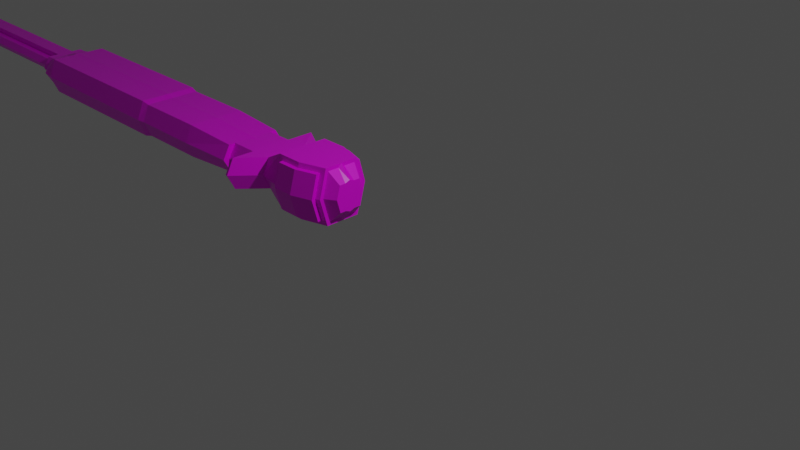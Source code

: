 # Source: BattleAxe.blend  (saved by Blender 2.92.15; exported with 4.5.12 LTS)
import bpy
from mathutils import Matrix  # noqa: F401  (used for matrix-valued properties, if any)

bpy.ops.wm.read_factory_settings(use_empty=True)
scene = bpy.context.scene
scene.name = 'Scene'

# ---- collections
col_collection = bpy.data.collections.new('Collection'); scene.collection.children.link(col_collection)

# ---- images (referenced by path relative to the original .blend; pixels are not part of the script)
import os
ASSET_DIR = os.environ.get("B2B_ASSET_DIR", "")  # directory of the original .blend (textures are referenced by path, not embedded)
HERE = os.path.dirname(os.path.abspath(__file__))  # packed textures are extracted next to this script under _unpacked/

def load_image(name, relpath, width, height, colorspace="sRGB"):
    """Load a texture the original file referenced (path relative to the .blend, or extracted next to this script)."""
    p = next((c for c in (os.path.join(HERE, relpath), os.path.join(ASSET_DIR, relpath)) if relpath and os.path.exists(c)), "")
    if p:
        img = bpy.data.images.load(p, check_existing=True)
        img.name = name
    else:  # same state as the original file: an image datablock whose file is absent (Cycles renders it pink)
        img = bpy.data.images.new(name, width, height)
        img.source = "FILE"
        img.filepath = "//" + (relpath or name)
    img.colorspace_settings.name = colorspace
    return img
img_axelon_png = load_image('Axelon.png', 'Axelon.png', 1024, 1024, 'sRGB')

# ---- materials (node trees are filled in below, after node groups)
mat_material = bpy.data.materials.new('Material')
mat_material.alpha_threshold = 0.0
mat_material.use_transparent_shadow = False
mat_material.line_color = (0.0, 0.0, 0.0, 1.0)

# ---- material node trees
mat_material.use_nodes = True; mat_material.node_tree.nodes.clear()
_N = mat_material.node_tree.nodes; _L = mat_material.node_tree.links
n0 = _N.new('ShaderNodeOutputMaterial'); n0.name = 'Material Output'; n0.location = (300, 300)
n1 = _N.new('ShaderNodeBsdfPrincipled'); n1.name = 'Principled BSDF'; n1.location = (10, 300)
n1.distribution = 'GGX'
n1.subsurface_method = 'BURLEY'
n1.inputs[2].default_value = 0.4
n1.inputs[3].default_value = 1.45
n1.inputs[27].default_value = (0.0, 0.0, 0.0, 1.0)
n1.inputs[28].default_value = 1.0
n2 = _N.new('ShaderNodeTexImage'); n2.name = 'Image Texture'; n2.location = (-271, 229)
n2.image = img_axelon_png
n2.interpolation = 'Closest'
_L.new(n1.outputs[0], n0.inputs[0])
_L.new(n2.outputs[0], n1.inputs[0])
n0.is_active_output = True

# ---- world
world_world = bpy.data.worlds.new('World'); scene.world = world_world
world_world.use_nodes = True; world_world.node_tree.nodes.clear()
_N = world_world.node_tree.nodes; _L = world_world.node_tree.links
n0 = _N.new('ShaderNodeOutputWorld'); n0.name = 'World Output'; n0.location = (300, 300)
n1 = _N.new('ShaderNodeBackground'); n1.name = 'Background'; n1.location = (10, 300)
n1.inputs[0].default_value = (0.05088, 0.05088, 0.05088, 1.0)
_L.new(n1.outputs[0], n0.inputs[0])
n0.is_active_output = True
world_world.color = (0.05088, 0.05088, 0.05088)
world_world.use_sun_shadow = False
world_world.sun_shadow_jitter_overblur = 0.0

# ---- cameras
cam_camera = bpy.data.cameras.new('Camera')
cam_camera.clip_end = 100.0
cam_camera.ortho_scale = 7.314

# ---- lights
light_light = bpy.data.lights.new('Light', 'POINT')
light_light.transmission_factor = 0.0
light_light.energy = 1000.0
light_light.shadow_soft_size = 0.1
light_light.shadow_maximum_resolution = 0.006
light_light.use_absolute_resolution = True

# ---- meshes
me_cube = bpy.data.meshes.new('Cube')
me_cube.from_pydata([(-0.9473, 0.2463, 0.2758), (-0.9608, 0.1585, -0.3351), (-1.211, 0.3259, 0.2758), (-1.224, 0.238, -0.3351), (-1.213, 0.0, -0.3351), (-0.8884, 0.0, 0.3351), (-1.213, 0.0, 0.3351), (-0.8884, 0.0, -0.3351), (-0.9476, 0.3203, -9.385e-05), (-1.819, 0.2564, 0.1875), (-1.858, 0.249, 0.1674), (-1.474, 0.3266, 0.2759), (-1.463, 0.238, -0.3351), (-1.536, 0.0, -0.3351), (-1.536, 0.0, 0.3351), (-1.536, 0.4018, -9.276e-05), (-2.457, 0.249, 0.1657), (-1.858, 0.249, -0.1674), (-1.858, 0.0, -0.1674), (-1.858, 0.0, 0.1674), (-1.858, 0.3404, -6.181e-05), (-2.457, 0.249, -0.1657), (-2.347, 0.0, -0.1674), (-2.347, 0.0, 0.1674), (-2.457, 0.3393, -6.122e-05), (-3.155, 0.0, -0.2094), (-3.155, 0.0, 0.2094), (-4.107, 0.0, -0.2094), (-4.107, 0.0, 0.2094), (-4.214, 0.0, -0.2351), (-4.214, 0.0, 0.2351), (-4.43, 0.0, -0.2351), (-4.43, 0.0, 0.2351), (-5.363, 0.0, -0.2351), (-5.363, 0.0, 0.2351), (-6.675, 0.249, 0.1582), (-6.512, 0.0, -0.2351), (-6.512, 0.0, 0.2351), (-6.675, 0.249, -0.1583), (-6.781, 0.0, -0.1495), (-6.781, 0.0, 0.1494), (-6.674, 0.3434, -5.939e-05), (-8.37, 0.0, -0.1495), (-8.37, 0.0, 0.1494), (-9.375, 0.0, -0.1495), (-9.375, 0.0, 0.1494), (-11.37, 0.2465, 0.1532), (-10.17, 0.0, -0.1495), (-10.17, 0.0, 0.1494), (-11.18, 0.2448, -0.1495), (-11.28, 0.0, -0.1495), (-11.28, 0.0, 0.1494), (-11.18, 0.3362, -5.849e-05), (-12.7, 0.0, -0.2296), (-12.7, 0.0, 0.2296), (-13.77, 0.0, -0.2296), (-13.77, 0.0, 0.2296), (-16.02, 0.2916, 0.1522), (-15.29, 0.0, -0.2296), (-15.29, 0.0, 0.2296), (-15.83, 0.2898, -0.1582), (-15.93, 0.0, -0.1523), (-15.93, 0.0, 0.1522), (-15.83, 0.2946, -5.901e-05), (-17.3, 0.0, -0.1523), (-17.3, 0.0, 0.1522), (-17.57, 0.6965, -3.672e-05), (-20.75, 0.0, -0.1523), (-20.75, 0.0, 0.1522), (-20.75, 0.0, -5.901e-05), (-17.22, 0.4677, -4.011e-05), (-17.32, 0.4808, -0.04984), (-17.23, 0.395, 0.08858), (-18.89, 0.4808, -4.011e-05), (-18.98, 0.3956, -0.08972), (-17.57, 0.8703, -3.672e-05), (-17.76, 0.4808, -0.04984), (-17.76, 0.3975, 0.09338), (-18.89, 0.4808, 0.04978), (-17.57, 0.6965, -0.03147), (-17.57, 0.6965, 0.03141), (-18.56, 0.6965, -3.672e-05), (-18.56, 0.6965, -0.03147), (-17.25, 1.053, -4.104e-05), (-17.85, 0.6965, -0.03147), (-17.85, 0.6965, 0.03141), (-18.56, 0.6965, 0.03141), (-17.57, 0.8703, -0.03147), (-17.57, 0.8703, 0.03141), (-18.56, 0.8703, -3.672e-05), (-18.56, 0.8703, -0.03147), (-16.75, 1.267, -4.781e-05), (-17.85, 0.8703, -0.03147), (-17.85, 0.8703, 0.03141), (-18.56, 0.8703, 0.03141), (-17.25, 1.053, -0.05488), (-17.25, 1.053, 0.05483), (-18.99, 1.053, -4.104e-05), (-18.99, 1.053, -0.05488), (-15.53, 1.813, -6.45e-05), (-17.74, 1.053, -0.05488), (-17.74, 1.053, 0.05483), (-18.99, 1.053, 0.05483), (-16.75, 1.267, -0.09156), (-16.75, 1.267, 0.09152), (-19.65, 1.267, -4.781e-05), (-19.65, 1.267, -0.09156), (-14.48, 3.445, -8.288e-05), (-17.57, 1.267, -0.09156), (-17.9, 1.311, 0.2344), (-19.65, 1.267, 0.09152), (-15.53, 1.813, -0.182), (-15.53, 1.813, 0.1819), (-21.29, 1.813, -6.45e-05), (-21.29, 1.813, -0.182), (-12.73, 4.437, -0.0001026), (-17.16, 1.813, -0.182), (-17.16, 2.141, 0.2157), (-21.29, 1.813, 0.1819), (-14.48, 3.445, -0.2815), (-14.48, 3.445, 0.2815), (-22.91, 3.717, -8.288e-05), (-22.91, 3.717, -0.2815), (-10.4, 4.825, -0.0001208), (-16.71, 3.095, -0.3019), (-22.91, 3.717, 0.2815), (-12.73, 4.437, -0.3883), (-12.76, 4.84, 0.4069), (-24.7, 4.256, -0.0001026), (-24.7, 4.256, -0.3883), (-11.83, 6.131, -0.0001208), (-16.22, 4.122, -0.368), (-16.22, 4.839, 0.4173), (-24.66, 4.663, 0.4146), (-11.42, 5.33, -0.1767), (-11.21, 5.088, 0.3897), (-26.81, 4.886, -0.0001208), (-26.11, 5.267, -0.1773), (-19.02, 0.0, 0.1522), (-15.77, 5.964, -0.4867), (-26.16, 5.105, 0.2864), (-12.02, 5.888, -0.2068), (-12.08, 5.82, 0.2119), (-25.86, 6.101, -0.0001208), (-25.64, 5.875, -0.195), (-17.91, 9.099, -0.0001208), (-17.99, 8.703, 0.1796), (-25.58, 5.813, 0.2008), (-19.02, 0.0, -0.1523), (-18.33, 0.3975, 0.09338), (-18.33, 0.3975, -0.09343), (-18.21, 0.6965, 0.03141), (-18.21, 0.6965, -0.03147), (-18.21, 0.8703, 0.03141), (-18.21, 0.8703, -0.03147), (-18.36, 1.053, 0.05483), (-18.36, 1.053, -0.05488), (-18.94, 1.311, 0.2344), (-18.61, 1.267, -0.09156), (-19.23, 2.141, 0.2157), (-19.23, 1.813, -0.182), (-19.9, 3.095, -0.3019), (-20.62, 4.838, 0.4274), (-20.62, 4.122, -0.368), (-21.32, 5.737, -0.4498), (-22.93, 8.114, -0.0001208), (-22.72, 7.769, 0.1749), (-22.77, 7.843, -0.1753), (-18.16, 0.0, 0.1522), (-18.05, 0.3975, 0.09338), (-18.05, 0.3975, -0.09343), (-18.03, 0.6965, 0.03141), (-18.03, 0.6965, -0.03147), (-18.03, 0.8703, 0.03141), (-18.03, 0.8703, -0.03147), (-18.05, 1.053, 0.05483), (-18.05, 1.053, -0.05488), (-18.42, 1.311, 0.2344), (-18.09, 1.267, -0.09156), (-18.19, 2.141, 0.2157), (-18.19, 1.813, -0.182), (-18.3, 3.095, -0.3019), (-18.42, 4.839, 0.4199), (-18.42, 4.122, -0.368), (-18.56, 6.007, -0.4553), (-20.7, 8.808, 0.1709), (-20.72, 8.894, -0.1722), (-18.16, 0.0, -0.1523), (-20.79, 9.212, -0.0001208), (-19.89, 0.0, -0.1523), (-24.73, 6.926, -0.0001208), (-19.89, 0.0, 0.1522), (-18.61, 0.3975, 0.09338), (-18.61, 0.3975, -0.09343), (-18.38, 0.6965, 0.03141), (-18.38, 0.6965, -0.03147), (-18.38, 0.8703, 0.03141), (-18.38, 0.8703, -0.03147), (-18.67, 1.053, 0.05483), (-18.67, 1.053, -0.05488), (-19.46, 1.311, 0.2344), (-19.13, 1.267, -0.09156), (-20.14, 2.141, 0.2157), (-20.26, 1.813, -0.182), (-21.5, 2.779, 0.2815), (-21.34, 3.095, -0.3019), (-22.85, 4.839, 0.4204), (-22.17, 4.122, -0.368), (-24.08, 5.467, -0.4436), (-24.5, 6.599, 0.191), (-24.55, 6.669, -0.1876), (-16.61, 0.0, 0.1522), (-16.61, 0.0, -0.1523), (-17.54, 0.3975, 0.09338), (-17.54, 0.3975, -0.09343), (-17.71, 0.6965, 0.03141), (-17.71, 0.6965, -0.03147), (-17.71, 0.8703, 0.03141), (-17.71, 0.8703, -0.03147), (-17.5, 1.053, 0.05483), (-17.5, 1.053, -0.05488), (-17.49, 1.311, 0.2344), (-17.16, 1.267, -0.09156), (-16.49, 2.141, 0.2157), (-16.34, 1.813, -0.182), (-15.71, 2.976, 0.2986), (-15.62, 3.095, -0.3019), (-14.47, 4.839, 0.4112), (-15.02, 4.122, -0.368), (-13.52, 5.729, -0.4276), (-14.03, 7.613, 0.04519), (-14.22, 7.26, 0.2455), (-14.18, 7.337, -0.1566), (-0.9473, 0.2463, -0.2758), (-1.211, 0.3259, -0.2758), (-1.213, 0.07238, -0.3351), (-0.9608, 0.07238, -0.3351), (-1.463, 0.07238, -0.3351), (-1.474, 0.3266, -0.2759), (-1.224, 0.238, -0.2592), (-1.213, 0.07238, -0.2592), (-0.9608, 0.07238, -0.2592), (-1.463, 0.07238, -0.2592), (-0.9608, 0.1585, -0.2592), (-1.463, 0.238, -0.2592), (-0.8884, 0.1808, -0.2939), (-1.213, 0.3104, -0.3351), (-0.8884, 0.2609, -8.976e-05), (-1.213, 0.3104, 0.3351), (-0.8884, 0.1808, 0.2939), (-1.536, 0.3104, 0.3351), (-1.474, 0.4018, -9.276e-05), (-1.536, 0.3104, -0.3351), (-1.206, 0.4545, -9.649e-05), (-1.203, 0.3786, -0.2758), (-1.203, 0.3786, 0.2758), (-1.466, 0.4545, -9.649e-05), (-0.9398, 0.373, -9.758e-05), (-0.9394, 0.299, -0.2758), (-0.9394, 0.299, 0.2758), (-1.466, 0.3792, 0.2759), (-1.466, 0.3793, -0.2759), (-0.8884, 0.3037, -9.276e-05), (-0.8884, 0.2123, -0.3351), (-0.8884, 0.2123, 0.3351), (-0.8884, 0.04128, -0.2939), (-1.819, 0.0, 0.1875), (-0.8884, 0.04128, 0.2939), (-0.7583, 0.06019, -6.453e-05), (-0.7583, 0.06019, -0.1604), (-0.7583, 0.06019, 0.1604), (-0.7583, 0.1801, -6.289e-05), (-0.7583, 0.1363, -0.1604), (-0.7583, 0.1363, 0.1604), (-0.7583, 0.0, -6.453e-05), (-0.7583, 0.0, -0.183), (-0.7583, 0.0, 0.183), (-1.819, 0.3478, -6.552e-05), (-1.819, 0.0, -0.1875), (-1.819, 0.2564, -0.1875), (-2.075, 0.5525, 0.1874), (-2.114, 0.5451, 0.1673), (-2.114, 0.6365, -0.0001001), (-2.114, 0.5451, -0.1674), (-2.114, 0.0, 0.1673), (-2.114, 0.0, -0.1674), (-2.075, 0.6438, -0.0001038), (-2.075, 0.0, -0.1875), (-2.075, 0.0, 0.1874), (-2.075, 0.5525, -0.1875), (-2.347, 0.3404, -6.181e-05), (-2.347, 0.249, -0.1674), (-2.347, 0.249, 0.1674), (-2.457, 0.06349, 0.1667), (-3.188, 0.06349, 0.2047), (-2.457, 0.06349, -0.1667), (-4.118, 0.06349, 0.2047), (-3.188, 0.06349, -0.2047), (-4.223, 0.06349, 0.2298), (-4.118, 0.06349, -0.2047), (-4.434, 0.06349, 0.2298), (-4.223, 0.06349, -0.2298), (-4.434, 0.06349, -0.2298), (-5.346, 0.06349, 0.2298), (-6.469, 0.06349, 0.2298), (-6.882, 0.3362, -5.849e-05), (-6.882, 0.2448, -0.1495), (-5.346, 0.06349, -0.2298), (-6.676, 0.06349, 0.1639), (-6.469, 0.06349, -0.2298), (-6.882, 0.2448, 0.1494), (-2.458, 0.3293, 0.1656), (-6.676, 0.06349, -0.1639), (-3.189, 0.3509, 0.2047), (-3.189, 0.1437, 0.2047), (-2.458, 0.1437, 0.1667), (-2.458, 0.4195, -6.93e-05), (-3.189, 0.4402, -7.659e-05), (-3.189, 0.3509, -0.2047), (-3.189, 0.1437, -0.2047), (-4.119, 0.3509, 0.2047), (-4.119, 0.1437, 0.2047), (-4.119, 0.4402, -7.659e-05), (-2.458, 0.1437, -0.1667), (-2.458, 0.3293, -0.1657), (-4.119, 0.3509, -0.2047), (-4.119, 0.1437, -0.2047), (-4.224, 0.3633, 0.2298), (-4.224, 0.1437, 0.2298), (-4.224, 0.3633, -0.2298), (-4.224, 0.4526, -8.123e-05), (-4.224, 0.1437, -0.2298), (-4.434, 0.3633, 0.2298), (-4.434, 0.1437, 0.2298), (-4.434, 0.1437, -0.2298), (-4.434, 0.4526, -8.123e-05), (-4.434, 0.3633, -0.2298), (-5.347, 0.1437, 0.2298), (-6.47, 0.4526, -8.123e-05), (-6.47, 0.3633, -0.2298), (-5.347, 0.4526, -8.123e-05), (-5.347, 0.3633, -0.2298), (-5.347, 0.3633, 0.2298), (-5.347, 0.1437, -0.2298), (-6.47, 0.1437, 0.2298), (-6.47, 0.3633, 0.2298), (-6.47, 0.1437, -0.2298), (-6.677, 0.1437, 0.1639), (-6.675, 0.4236, -6.747e-05), (-6.675, 0.3292, 0.1582), (-6.677, 0.1437, -0.1639), (-6.675, 0.3292, -0.1583), (-6.781, 0.3362, -5.849e-05), (-6.781, 0.2448, -0.1495), (-6.781, 0.2448, 0.1494), (-6.882, 0.1005, 0.1494), (-8.37, 0.1005, 0.1494), (-6.882, 0.1005, -0.1495), (-8.37, 0.1005, -0.1495), (-11.37, 0.3397, -5.905e-05), (-11.37, 0.2465, -0.1533), (-10.17, 0.1005, 0.1494), (-9.375, 0.1005, 0.1494), (-9.375, 0.1005, -0.1495), (-10.17, 0.1005, -0.1495), (-11.18, 0.1005, -0.1495), (-11.18, 0.2448, 0.1494), (-11.18, 0.1005, 0.1494), (-8.37, 0.261, -4.923e-05), (-8.37, 0.208, -0.08387), (-8.37, 0.1005, 0.07424), (-6.882, 0.1005, 0.07424), (-9.375, 0.261, -4.923e-05), (-9.375, 0.208, -0.08387), (-6.882, 0.261, -4.923e-05), (-8.37, 0.208, 0.08384), (-8.37, 0.1005, -0.07427), (-10.17, 0.261, -4.923e-05), (-10.17, 0.208, -0.08387), (-10.17, 0.1005, 0.07424), (-10.17, 0.208, 0.08384), (-9.375, 0.208, 0.08384), (-6.882, 0.208, 0.08384), (-6.882, 0.1005, -0.07427), (-6.882, 0.208, -0.08387), (-9.375, 0.1005, 0.07424), (-9.375, 0.1005, -0.07427), (-10.17, 0.1005, -0.07427), (-11.18, 0.261, -4.923e-05), (-11.18, 0.208, 0.08384), (-11.18, 0.1005, -0.07427), (-11.18, 0.208, -0.08387), (-11.18, 0.1005, 0.07424), (-11.28, 0.3362, -5.849e-05), (-11.28, 0.2448, -0.1495), (-11.28, 0.2448, 0.1494), (-11.37, 0.09695, 0.1549), (-12.7, 0.09695, 0.2296), (-11.37, 0.09695, -0.1549), (-13.77, 0.09695, 0.2296), (-12.7, 0.09695, -0.2296), (-15.29, 0.09695, 0.2296), (-13.77, 0.09695, -0.2296), (-15.83, 0.09695, 0.1639), (-15.29, 0.09695, -0.2296), (-15.83, 0.09695, -0.164), (-16.02, 0.2982, -5.901e-05), (-16.02, 0.2916, -0.1523), (-15.83, 0.2898, 0.1581), (-11.37, 0.3077, 0.2502), (-12.7, 0.3558, 0.3257), (-12.7, 0.09722, 0.3444), (-11.37, 0.0975, 0.2696), (-11.37, 0.4545, -7.122e-05), (-12.7, 0.4992, -8.504e-05), (-12.7, 0.3558, -0.3257), (-12.7, 0.09722, -0.3445), (-13.77, 0.3575, 0.3247), (-13.77, 0.09695, 0.3445), (-13.77, 0.4992, -8.421e-05), (-11.37, 0.09749, -0.2696), (-11.37, 0.3077, -0.2503), (-13.77, 0.3575, -0.3247), (-13.77, 0.09695, -0.3445), (-15.3, 0.3594, 0.323), (-15.3, 0.09782, 0.3443), (-15.3, 0.3594, -0.323), (-15.3, 0.4991, -8.247e-05), (-15.3, 0.09782, -0.3443), (-15.85, 0.3634, 0.2449), (-15.85, 0.09868, 0.2779), (-15.85, 0.09868, -0.2779), (-15.85, 0.3634, -0.2449), (-15.84, 0.4089, -6.578e-05), (-15.93, 0.285, -5.901e-05), (-15.93, 0.285, -0.1523), (-15.93, 0.285, 0.1522), (-16.02, 0.09403, 0.1522), (-16.61, 0.09403, 0.1522), (-16.02, 0.09403, -0.1523), (-18.16, 0.09403, 0.1522), (-17.3, 0.09403, 0.1522), (-16.61, 0.09403, -0.1523), (-17.3, 0.09403, -0.1523), (-20.75, 0.09403, -5.901e-05), (-20.75, 0.09403, -0.1523), (-20.75, 0.09403, 0.1522), (-19.89, 0.09403, -0.1523), (-17.32, 0.4808, -4.011e-05), (-17.23, 0.395, -0.08863), (-17.32, 0.4808, 0.04978), (-18.99, 0.471, -4.011e-05), (-18.89, 0.4808, -0.04984), (-17.54, 0.4808, 0.04978), (-17.54, 0.4808, -0.04984), (-18.98, 0.3956, 0.08967), (-18.05, 0.4808, 0.04978), (-17.76, 0.4808, 0.04978), (-18.05, 0.4808, -0.04984), (-17.76, 0.3975, -0.09343), (-19.89, 0.09403, 0.1522), (-19.02, 0.09403, 0.1522), (-18.16, 0.09403, -0.1523), (-19.02, 0.09403, -0.1523), (-18.61, 0.4808, 0.04978), (-18.33, 0.4808, 0.04978), (-18.61, 0.4808, -0.04984), (-18.33, 0.4808, -0.04984), (-16.61, 0.09403, 0.1129), (-16.02, 0.09403, 0.1129), (-20.72, 0.259, -5.701e-05), (-20.73, 0.2659, -0.1256), (-17.24, 0.3676, -0.06055), (-16.02, 0.2692, -0.1201), (-17.3, 0.2757, -0.1141), (-17.76, 0.3793, -0.05862), (-17.3, 0.09403, 0.1129), (-17.3, 0.2757, 0.1141), (-17.3, 0.09403, -0.113), (-18.16, 0.09403, 0.1129), (-18.98, 0.4318, -3.725e-05), (-20.73, 0.2659, 0.1255), (-18.98, 0.368, 0.06176), (-16.61, 0.2747, 0.1143), (-16.02, 0.2692, 0.1201), (-16.61, 0.09403, -0.113), (-16.61, 0.2747, -0.1144), (-20.72, 0.09403, 0.1245), (-20.72, 0.09403, -0.1245), (-20.71, 0.09403, -5.901e-05), (-18.16, 0.2757, 0.1141), (-19.89, 0.09403, -0.113), (-18.16, 0.2757, -0.1141), (-18.98, 0.368, -0.06181), (-16.03, 0.2591, -5.583e-05), (-17.23, 0.4286, -3.717e-05), (-17.24, 0.3676, 0.06051), (-17.76, 0.3793, 0.05858), (-19.89, 0.09403, 0.1129), (-19.02, 0.09403, 0.1129), (-19.89, 0.2746, 0.1144), (-19.02, 0.2757, 0.1141), (-18.16, 0.09403, -0.113), (-19.02, 0.09403, -0.113), (-19.89, 0.2746, -0.1144), (-19.02, 0.2757, -0.1141), (-18.33, 0.3793, 0.05858), (-18.33, 0.3793, -0.05862), (-18.05, 0.3793, -0.05862), (-18.05, 0.3793, 0.05858), (-18.61, 0.3792, 0.05861), (-18.61, 0.3792, -0.05865), (-16.02, 0.09403, -0.113), (-17.54, 0.3792, 0.05862), (-17.54, 0.3792, -0.05866), (-24.7, 4.256, 0.3883), (-12.73, 4.437, 0.3883), (-15.05, 4.108, 0.3672), (-18.42, 3.935, 0.404), (-16.22, 4.437, 0.3883), (-22.14, 4.108, 0.3672), (-20.62, 4.108, 0.3672), (-15.77, 5.959, 0.3673), (-16.22, 4.848, 0.298), (-13.59, 5.42, 0.3675), (-11.22, 5.075, 0.2713), (-18.53, 5.693, 0.3672), (-17.99, 8.69, 0.06079), (-24.04, 5.152, 0.3674), (-21.29, 5.425, 0.3672), (-22.72, 7.754, 0.05622), (-20.62, 4.849, 0.3084), (-20.7, 8.796, 0.05192), (-18.42, 4.848, 0.3007), (-26.15, 5.091, 0.168), (-22.85, 4.854, 0.3017), (-24.49, 6.581, 0.07319), (-14.22, 7.24, 0.1276), (-14.47, 4.849, 0.2921), (-24.65, 4.674, 0.2956), (-12.76, 4.853, 0.2882), (-12.09, 5.793, 0.09627), (-25.57, 5.792, 0.08391), (-18.52, 1.858, 0.3249), (-17.49, 1.858, 0.3249), (-18.42, 4.437, 0.3883), (-16.22, 3.935, 0.404), (-20.59, 1.858, 0.3249), (-19.55, 1.858, 0.3249), (-22.83, 4.437, 0.3883), (-20.62, 4.437, 0.3883), (-21.26, 3.014, 0.3017), (-16.67, 1.858, 0.3249), (-14.47, 4.437, 0.3883), (-15.44, 2.779, 0.2815), (-17.81, 2.935, 0.4928), (-17.65, 3.555, 0.4847), (-18.35, 2.935, 0.4928), (-17.97, 2.72, 0.4706), (-19.34, 3.015, 0.4996), (-18.88, 2.935, 0.4928), (-18.66, 2.72, 0.4706), (-19.13, 3.382, 0.5216), (-18.31, 2.72, 0.4706), (-18.39, 3.555, 0.4847), (-17.48, 3.002, 0.4986), (-18.96, 2.72, 0.4706), (-19.63, 3.382, 0.5216), (-17.74, 2.72, 0.4706), (-17.26, 3.382, 0.5216), (-18.3, 2.779, -0.2815), (-16.71, 2.779, -0.2815), (-18.42, 4.437, -0.3883), (-16.22, 4.437, -0.3883), (-13.58, 5.425, -0.4867), (-18.53, 5.694, -0.4867), (-15.75, 6.281, -0.4411), (-17.97, 8.788, -0.1844), (-21.5, 2.779, -0.2815), (-19.9, 2.779, -0.2815), (-22.83, 4.437, -0.3883), (-20.62, 4.437, -0.3883), (-24.05, 5.155, -0.4867), (-21.29, 5.425, -0.4867), (-15.44, 2.779, -0.2815), (-14.47, 4.437, -0.3883), (-16.71, 3.106, -0.1223), (-16.22, 4.133, -0.1884), (-17.97, 8.768, -0.005559), (-15.76, 6.254, -0.2634), (-21.32, 5.718, -0.271), (-22.76, 7.822, 0.003391), (-19.9, 3.106, -0.1223), (-20.62, 4.133, -0.1884), (-18.3, 3.106, -0.1223), (-18.42, 4.133, -0.1884), (-18.56, 5.99, -0.2761), (-20.72, 8.877, 0.006897), (-24.07, 5.443, -0.2658), (-24.53, 6.645, -0.009723), (-13.54, 5.697, -0.2516), (-14.19, 7.306, 0.02015), (-11.44, 5.297, -0.001143), (-12.05, 5.855, -0.03122), (-25.62, 5.851, -0.01797), (-26.09, 5.244, -0.000267), (-21.34, 3.106, -0.1223), (-22.17, 4.133, -0.1884), (-15.62, 3.106, -0.1223), (-15.02, 4.133, -0.1884), (-16.71, 2.748, -0.5824), (-17.16, 1.782, -0.4829), (-18.19, 1.782, -0.4829), (-18.3, 2.748, -0.5824), (-20.26, 1.782, -0.4829), (-19.23, 1.782, -0.4829), (-21.5, 2.748, -0.5824), (-19.9, 2.748, -0.5824), (-16.34, 1.782, -0.4829), (-15.44, 2.748, -0.5824), (-18.19, 2.304, 0.2873), (-17.16, 2.304, 0.2873), (-18.42, 4.108, 0.3672), (-16.22, 4.108, 0.3672), (-20.08, 2.307, 0.2792), (-19.23, 2.304, 0.2873), (-21.83, 3.959, 0.5189), (-20.62, 3.935, 0.404), (-21.14, 3.137, 0.338), (-16.56, 2.307, 0.2805), (-15.32, 3.952, 0.4841), (-15.85, 3.079, 0.3317), (-18.31, 2.557, 0.3991), (-17.97, 2.557, 0.3991), (-18.39, 3.382, 0.5216), (-17.65, 3.382, 0.5216), (-19.03, 2.554, 0.4071), (-18.66, 2.557, 0.3991), (-19.95, 3.531, 0.37), (-19.13, 3.555, 0.4847), (-19.46, 2.892, 0.4634), (-17.66, 2.554, 0.4058), (-16.98, 3.538, 0.4047), (-17.34, 2.899, 0.4655), (-17.66, 2.479, 0.5988), (-16.55, 2.263, 0.4824), (-18.66, 2.473, 0.5884), (-19.23, 2.215, 0.4747), (-19.48, 2.855, 0.6669), (-21.14, 3.118, 0.5444), (-20.1, 2.258, 0.4801), (-19.03, 2.475, 0.5987), (-18.31, 2.474, 0.5888), (-18.19, 2.22, 0.477), (-17.16, 2.216, 0.475), (-17.96, 2.473, 0.5886), (-17.32, 2.867, 0.6697), (-15.84, 3.057, 0.5376), (-15.32, 3.939, 0.691), (-16.98, 3.531, 0.6119), (-19.13, 3.593, 0.6886), (-20.62, 3.922, 0.611), (-21.83, 3.945, 0.7258), (-19.95, 3.515, 0.5767), (-18.42, 3.978, 0.6068), (-18.39, 3.598, 0.6875), (-17.65, 3.594, 0.6883), (-16.22, 3.939, 0.6113)], [], [(235, 237, 242, 240), (233, 234, 254, 258), (267, 5, 276, 270), (12, 3, 239, 244), (264, 248, 6, 5), (245, 247, 271, 272), (2, 0, 259, 255), (6, 248, 250, 14), (17, 20, 282, 283), (266, 9, 280, 288), (11, 2, 255, 260), (251, 11, 260, 256), (10, 20, 290, 292), (19, 10, 292, 23), (18, 17, 283, 285), (279, 278, 287, 289), (17, 18, 22, 291), (20, 17, 291, 290), (309, 312, 350, 346), (24, 21, 324, 316), (304, 303, 337, 344), (38, 41, 348, 351), (301, 302, 334, 331), (307, 309, 346, 343), (297, 299, 326, 319), (300, 298, 328, 333), (41, 35, 349, 348), (303, 300, 333, 337), (302, 307, 343, 334), (295, 297, 319, 323), (312, 38, 351, 350), (298, 296, 321, 328), (35, 308, 347, 349), (16, 24, 316, 311), (296, 294, 314, 321), (21, 295, 323, 324), (299, 301, 331, 326), (293, 16, 311, 315), (365, 49, 391, 390), (363, 364, 387, 386), (308, 304, 344, 347), (294, 293, 315, 314), (366, 367, 392, 389), (358, 363, 386, 376), (310, 305, 374, 382), (364, 365, 390, 387), (356, 355, 371, 370), (362, 356, 370, 385), (306, 357, 383, 384), (357, 358, 376, 383), (361, 362, 385, 379), (355, 310, 382, 371), (305, 306, 384, 374), (52, 366, 389, 388), (63, 408, 429, 433), (359, 360, 421, 413), (367, 361, 379, 392), (49, 52, 388, 391), (399, 397, 411, 418), (405, 60, 432, 431), (402, 404, 428, 423), (408, 403, 430, 429), (397, 396, 412, 411), (60, 63, 433, 432), (404, 405, 431, 428), (400, 402, 423, 416), (46, 359, 413, 409), (403, 401, 425, 430), (360, 398, 420, 421), (398, 400, 416, 420), (451, 74, 493, 480), (445, 444, 489, 488), (401, 399, 418, 425), (396, 46, 409, 412), (70, 72, 496, 495), (150, 170, 508, 507), (446, 460, 498, 487), (449, 70, 495, 472), (169, 149, 506, 509), (443, 462, 502, 478), (463, 447, 491, 503), (193, 150, 507, 511), (456, 457, 85, 171), (450, 448, 66, 80), (453, 450, 80, 215), (73, 78, 86, 81), (438, 437, 469, 468), (442, 443, 478, 485), (149, 192, 510, 506), (459, 214, 514, 475), (81, 86, 94, 89), (66, 79, 87, 75), (195, 82, 90, 197), (82, 81, 89, 90), (454, 76, 84, 216), (452, 73, 81, 82), (466, 452, 82, 195), (448, 71, 79, 66), (197, 90, 98, 199), (90, 89, 97, 98), (218, 92, 100, 220), (173, 93, 101, 175), (215, 80, 88, 217), (80, 66, 75, 88), (171, 85, 93, 173), (216, 84, 92, 218), (98, 97, 105, 106), (220, 100, 108, 222), (175, 101, 109, 177), (96, 83, 91, 104), (75, 87, 95, 83), (89, 94, 102, 97), (217, 88, 96, 219), (88, 75, 83, 96), (221, 104, 112, 552), (105, 110, 118, 113), (91, 103, 111, 99), (201, 106, 114, 203), (199, 98, 106, 201), (83, 95, 103, 91), (97, 102, 110, 105), (219, 96, 104, 221), (113, 118, 125, 121), (99, 111, 119, 107), (203, 114, 122, 578), (114, 113, 121, 122), (104, 91, 99, 112), (177, 109, 544, 543), (222, 108, 116, 224), (106, 105, 113, 114), (122, 121, 128, 129), (577, 232, 601, 588), (639, 564, 665, 660), (120, 107, 115, 516), (552, 112, 120, 554), (112, 99, 107, 120), (624, 625, 647, 650), (578, 579, 617, 616), (585, 573, 139, 574), (135, 142, 541, 525), (516, 115, 123), (132, 227, 538, 523), (578, 122, 129, 580), (107, 119, 126, 115), (121, 125, 515, 128), (554, 120, 516, 553), (186, 577, 588, 597), (129, 128, 136), (580, 129, 136, 582), (115, 126, 123), (128, 515, 136), (147, 140, 534, 542), (209, 147, 542, 536), (184, 164, 590, 596), (146, 185, 532, 527), (572, 581, 583, 575), (229, 576, 589, 600), (232, 141, 603, 601), (133, 206, 535, 539), (630, 546, 667, 658), (632, 637, 646, 652), (200, 157, 548, 547), (116, 180, 612, 611), (176, 156, 158, 178), (178, 158, 160, 180), (198, 155, 157, 200), (194, 151, 153, 196), (196, 153, 155, 198), (174, 154, 156, 176), (458, 467, 152, 172), (172, 152, 154, 174), (462, 463, 503, 502), (464, 465, 151, 194), (439, 442, 485, 512), (213, 77, 497, 513), (57, 406, 494, 484), (460, 461, 499, 498), (170, 459, 475, 508), (441, 438, 468, 476), (84, 172, 174, 92), (76, 458, 172, 84), (92, 174, 176, 100), (108, 178, 180, 116), (100, 176, 178, 108), (224, 116, 611, 618), (163, 183, 595, 593), (131, 228, 609, 587), (573, 572, 575, 139), (142, 231, 537, 541), (185, 166, 530, 532), (546, 518, 664, 667), (643, 641, 644, 656), (157, 177, 543, 548), (155, 175, 177, 157), (151, 171, 173, 153), (153, 173, 175, 155), (440, 441, 476, 479), (465, 456, 171, 151), (78, 464, 194, 86), (447, 445, 488, 491), (94, 196, 198, 102), (86, 194, 196, 94), (102, 198, 200, 110), (110, 200, 547, 118), (125, 204, 549, 515), (118, 547, 204, 125), (182, 132, 523, 533), (162, 182, 533, 531), (581, 580, 582, 583), (576, 184, 596, 589), (181, 161, 592, 594), (584, 224, 618, 619), (156, 199, 201, 158), (158, 201, 203, 160), (154, 197, 199, 156), (467, 466, 195, 152), (152, 195, 197, 154), (77, 169, 509, 497), (74, 193, 511, 493), (407, 439, 512, 473), (226, 124, 586, 608), (227, 127, 540, 538), (621, 629, 645, 654), (166, 209, 536, 530), (126, 585, 574, 123), (111, 224, 584, 119), (638, 639, 660, 663), (119, 584, 585, 126), (103, 222, 224, 111), (101, 219, 221, 109), (109, 221, 552, 544), (93, 217, 219, 101), (95, 220, 222, 103), (79, 216, 218, 87), (85, 215, 217, 93), (87, 218, 220, 95), (71, 454, 216, 79), (455, 451, 480, 482), (457, 453, 215, 85), (192, 455, 482, 510), (437, 57, 484, 469), (214, 449, 472, 514), (1, 3, 246, 263), (236, 1, 263, 7), (235, 236, 7, 4), (237, 235, 4, 13), (12, 237, 13, 252), (3, 12, 252, 246), (239, 240, 242, 244), (239, 243, 241, 240), (1, 236, 241, 243), (237, 12, 244, 242), (236, 235, 240, 241), (3, 1, 243, 239), (234, 233, 263, 246), (233, 8, 262, 263), (0, 2, 248, 264), (8, 0, 264, 262), (2, 11, 250, 248), (251, 238, 252, 15), (11, 251, 15, 250), (238, 234, 246, 252), (253, 255, 259, 257), (254, 253, 257, 258), (255, 253, 256, 260), (253, 254, 261, 256), (234, 238, 261, 254), (238, 251, 256, 261), (0, 8, 257, 259), (8, 233, 258, 257), (247, 245, 263, 262), (245, 265, 7, 263), (267, 249, 264, 5), (249, 267, 270, 273), (249, 247, 262, 264), (247, 249, 273, 271), (271, 273, 270, 268), (272, 271, 268, 269), (269, 268, 274, 275), (268, 270, 276, 274), (265, 245, 272, 269), (7, 265, 269, 275), (15, 252, 279, 277), (252, 13, 278, 279), (14, 250, 9, 266), (250, 15, 277, 9), (280, 286, 282, 281), (288, 280, 281, 284), (289, 287, 285, 283), (286, 289, 283, 282), (9, 277, 286, 280), (20, 10, 281, 282), (277, 279, 289, 286), (10, 19, 284, 281), (21, 24, 290, 291), (16, 293, 23, 292), (295, 21, 291, 22), (24, 16, 292, 290), (293, 294, 26, 23), (294, 296, 28, 26), (297, 295, 22, 25), (296, 298, 30, 28), (299, 297, 25, 27), (298, 300, 32, 30), (302, 301, 29, 31), (301, 299, 27, 29), (300, 303, 34, 32), (303, 304, 37, 34), (41, 38, 353, 352), (307, 302, 31, 33), (304, 308, 40, 37), (309, 307, 33, 36), (308, 35, 354, 40), (38, 312, 39, 353), (35, 41, 352, 354), (312, 309, 36, 39), (311, 316, 317, 313), (315, 311, 313, 314), (313, 317, 322, 320), (314, 313, 320, 321), (324, 323, 319, 318), (316, 324, 318, 317), (321, 320, 327, 328), (322, 325, 329, 330), (318, 319, 326, 325), (317, 318, 325, 322), (330, 329, 336, 335), (329, 331, 334, 336), (320, 322, 330, 327), (325, 326, 331, 329), (336, 334, 343, 341), (332, 335, 340, 342), (328, 327, 332, 333), (327, 330, 335, 332), (341, 343, 346, 339), (342, 340, 338, 345), (335, 336, 341, 340), (333, 332, 342, 337), (339, 346, 350, 351), (345, 338, 348, 349), (340, 341, 339, 338), (337, 342, 345, 344), (338, 339, 351, 348), (344, 345, 349, 347), (306, 305, 352, 353), (310, 355, 40, 354), (357, 306, 353, 39), (355, 356, 43, 40), (305, 310, 354, 352), (358, 357, 39, 42), (52, 49, 394, 393), (362, 361, 48, 45), (356, 362, 45, 43), (363, 358, 42, 44), (365, 364, 47, 50), (364, 363, 44, 47), (367, 366, 395, 51), (49, 365, 50, 394), (366, 52, 393, 395), (361, 367, 51, 48), (384, 383, 376, 369), (382, 374, 368, 375), (375, 368, 372, 381), (370, 375, 381, 385), (374, 384, 369, 368), (371, 382, 375, 370), (381, 372, 377, 380), (385, 381, 380, 379), (369, 376, 386, 373), (368, 369, 373, 372), (378, 387, 390, 391), (380, 377, 388, 389), (373, 386, 387, 378), (372, 373, 378, 377), (379, 380, 389, 392), (377, 378, 391, 388), (360, 359, 393, 394), (46, 396, 51, 395), (398, 360, 394, 50), (359, 46, 395, 393), (396, 397, 54, 51), (397, 399, 56, 54), (400, 398, 50, 53), (399, 401, 59, 56), (402, 400, 53, 55), (401, 403, 62, 59), (405, 404, 58, 61), (404, 402, 55, 58), (63, 60, 435, 434), (403, 408, 436, 62), (60, 405, 61, 435), (408, 63, 434, 436), (409, 413, 414, 410), (412, 409, 410, 411), (410, 414, 419, 417), (411, 410, 417, 418), (421, 420, 416, 415), (413, 421, 415, 414), (418, 417, 424, 425), (419, 422, 426, 427), (415, 416, 423, 422), (414, 415, 422, 419), (427, 426, 432, 433), (426, 428, 431, 432), (417, 419, 427, 424), (422, 423, 428, 426), (425, 424, 429, 430), (424, 427, 433, 429), (407, 406, 434, 435), (57, 437, 62, 436), (439, 407, 435, 61), (437, 438, 211, 62), (406, 57, 436, 434), (441, 440, 168, 65), (443, 442, 212, 64), (444, 445, 67, 69), (446, 444, 69, 68), (445, 447, 189, 67), (70, 449, 71, 448), (72, 70, 448, 450), (74, 451, 73, 452), (213, 72, 450, 453), (449, 214, 454, 71), (451, 455, 78, 73), (169, 77, 457, 456), (459, 170, 458, 76), (461, 460, 191, 138), (463, 462, 187, 148), (192, 149, 465, 464), (150, 193, 466, 467), (440, 461, 138, 168), (149, 169, 456, 465), (170, 150, 467, 458), (462, 443, 64, 187), (447, 463, 148, 189), (460, 446, 68, 191), (455, 192, 464, 78), (193, 74, 452, 466), (438, 441, 65, 211), (442, 439, 61, 212), (77, 213, 453, 457), (214, 459, 76, 454), (486, 485, 478, 474), (484, 494, 495, 496), (504, 491, 488, 471), (504, 471, 493, 511), (486, 474, 475, 514), (468, 483, 477, 476), (489, 487, 481, 470), (488, 489, 470, 471), (470, 481, 482, 480), (498, 500, 481, 487), (483, 484, 496, 513), (490, 477, 497, 509), (494, 473, 472, 495), (471, 470, 480, 493), (500, 501, 506, 510), (479, 490, 501, 499), (492, 505, 507, 508), (492, 502, 503, 505), (474, 478, 502, 492), (474, 492, 508, 475), (476, 477, 490, 479), (501, 490, 509, 506), (481, 500, 510, 482), (499, 501, 500, 498), (505, 504, 511, 507), (505, 503, 491, 504), (477, 483, 513, 497), (469, 484, 483, 468), (473, 486, 514, 472), (473, 512, 485, 486), (461, 440, 479, 499), (444, 446, 487, 489), (72, 213, 513, 496), (406, 407, 473, 494), (133, 140, 136, 515), (135, 127, 516, 123), (127, 227, 553, 516), (132, 182, 545, 519), (231, 142, 130, 230), (185, 146, 145, 188), (140, 147, 143, 136), (142, 135, 123, 130), (162, 206, 549, 550), (209, 166, 165, 190), (182, 162, 550, 545), (166, 185, 188, 165), (206, 133, 515, 549), (147, 209, 190, 143), (227, 132, 519, 553), (146, 231, 230, 145), (533, 523, 522, 526), (538, 540, 525, 524), (524, 525, 541, 537), (526, 522, 527, 532), (528, 529, 530, 536), (535, 531, 529, 528), (529, 526, 532, 530), (531, 533, 526, 529), (539, 535, 528, 534), (534, 528, 536, 542), (522, 524, 537, 527), (523, 538, 524, 522), (140, 133, 539, 534), (231, 146, 527, 537), (206, 162, 531, 535), (127, 135, 525, 540), (117, 179, 543, 544), (622, 623, 519, 545), (159, 202, 547, 548), (520, 521, 550, 549), (179, 159, 548, 543), (521, 622, 545, 550), (551, 520, 549, 204), (202, 551, 204, 547), (223, 117, 544, 552), (623, 517, 553, 519), (517, 225, 554, 553), (225, 223, 552, 554), (557, 555, 635, 634), (563, 558, 555, 557), (566, 561, 560, 559), (559, 560, 562, 567), (561, 563, 557, 560), (560, 557, 634, 562), (555, 565, 569, 635), (558, 568, 565, 555), (620, 621, 654, 653), (642, 643, 656, 659), (628, 624, 650, 649), (637, 636, 651, 646), (181, 124, 571, 570), (131, 183, 572, 573), (134, 141, 130, 123), (144, 137, 136, 143), (229, 134, 123, 574), (184, 576, 139, 575), (141, 232, 230, 130), (577, 186, 188, 145), (205, 161, 579, 578), (163, 207, 580, 581), (208, 164, 583, 582), (167, 210, 190, 165), (161, 181, 570, 579), (183, 163, 581, 572), (164, 184, 575, 583), (186, 167, 165, 188), (137, 208, 582, 136), (210, 144, 143, 190), (207, 205, 578, 580), (124, 226, 584, 571), (228, 131, 573, 585), (576, 229, 574, 139), (232, 577, 145, 230), (226, 228, 585, 584), (608, 586, 587, 609), (598, 605, 604, 599), (600, 589, 588, 601), (596, 590, 591, 597), (594, 592, 593, 595), (586, 594, 595, 587), (589, 596, 597, 588), (590, 598, 599, 591), (592, 606, 607, 593), (602, 600, 601, 603), (124, 181, 594, 586), (167, 186, 597, 591), (161, 205, 606, 592), (228, 226, 608, 609), (183, 131, 587, 595), (208, 137, 605, 598), (207, 163, 593, 607), (141, 134, 602, 603), (144, 210, 599, 604), (164, 208, 598, 590), (137, 144, 604, 605), (205, 207, 607, 606), (210, 167, 591, 599), (134, 229, 600, 602), (618, 611, 610, 619), (612, 615, 617, 613), (611, 612, 613, 610), (615, 614, 616, 617), (579, 570, 613, 617), (571, 584, 619, 610), (570, 571, 610, 613), (160, 203, 614, 615), (180, 160, 615, 612), (203, 578, 616, 614), (621, 620, 179, 117), (518, 546, 623, 622), (625, 624, 202, 159), (626, 627, 521, 520), (620, 625, 159, 179), (627, 518, 622, 521), (628, 626, 520, 551), (624, 628, 551, 202), (629, 621, 117, 223), (546, 630, 517, 623), (630, 631, 225, 517), (631, 629, 223, 225), (632, 633, 558, 563), (556, 564, 634, 635), (636, 637, 561, 566), (639, 638, 567, 562), (637, 632, 563, 561), (564, 639, 562, 634), (638, 640, 559, 567), (640, 636, 566, 559), (633, 641, 568, 558), (642, 556, 635, 569), (643, 642, 569, 565), (641, 643, 565, 568), (654, 645, 644, 655), (667, 664, 665, 666), (645, 657, 656, 644), (647, 653, 652, 646), (649, 650, 651, 648), (653, 654, 655, 652), (657, 658, 659, 656), (661, 662, 663, 660), (664, 661, 660, 665), (650, 647, 646, 651), (658, 667, 666, 659), (662, 649, 648, 663), (631, 630, 658, 657), (627, 626, 662, 661), (640, 638, 663, 648), (629, 631, 657, 645), (625, 620, 653, 647), (636, 640, 648, 651), (633, 632, 652, 655), (518, 627, 661, 664), (641, 633, 655, 644), (564, 556, 666, 665), (626, 628, 649, 662), (556, 642, 659, 666)])
_uv = me_cube.uv_layers.new(name='UVMap')
_uv.uv.foreach_set('vector', [0.1181, 0.4667, 0.1181, 0.4667, 0.1181, 0.4667, 0.1181, 0.4667, 0.1181, 0.4667, 0.1181, 0.4667, 0.1181, 0.4667, 0.1181, 0.4667, 0.1181, 0.4667, 0.1181, 0.4667, 0.1181, 0.4667, 0.1181, 0.4667, 0.1181, 0.4667, 0.1181, 0.4667, 0.1181, 0.4667, 0.1181, 0.4667, 0.1181, 0.4667, 0.1181, 0.4667, 0.1181, 0.4667, 0.1181, 0.4667, 0.1181, 0.4667, 0.1181, 0.4667, 0.1181, 0.4667, 0.1181, 0.4667, 0.1181, 0.4667, 0.1181, 0.4667, 0.1181, 0.4667, 0.1181, 0.4667, 0.1181, 0.4667, 0.1181, 0.4667, 0.1181, 0.4667, 0.1181, 0.4667, 0.1181, 0.4667, 0.1181, 0.4667, 0.1181, 0.4667, 0.1181, 0.4667, 0.7826, 0.375, 0.7826, 0.375, 0.7826, 0.375, 0.7826, 0.375, 0.1181, 0.4667, 0.1181, 0.4667, 0.1181, 0.4667, 0.1181, 0.4667, 0.1181, 0.4667, 0.1181, 0.4667, 0.1181, 0.4667, 0.1181, 0.4667, 0.1181, 0.4667, 0.1181, 0.4667, 0.1181, 0.4667, 0.1181, 0.4667, 0.1181, 0.4667, 0.1181, 0.4667, 0.1181, 0.4667, 0.1181, 0.4667, 0.1181, 0.4667, 0.1181, 0.4667, 0.1181, 0.4667, 0.1181, 0.4667, 0.7826, 0.375, 0.7826, 0.375, 0.7826, 0.375, 0.7826, 0.375, 0.1181, 0.4667, 0.1181, 0.4667, 0.1181, 0.4667, 0.1181, 0.4667, 0.1181, 0.4667, 0.1181, 0.4667, 0.1181, 0.4667, 0.1181, 0.4667, 0.1181, 0.4667, 0.1181, 0.4667, 0.1181, 0.4667, 0.1181, 0.4667, 0.1181, 0.4667, 0.1181, 0.4667, 0.1181, 0.4667, 0.1181, 0.4667, 0.1181, 0.4667, 0.1181, 0.4667, 0.1181, 0.4667, 0.1181, 0.4667, 0.1181, 0.4667, 0.1181, 0.4667, 0.1181, 0.4667, 0.1181, 0.4667, 0.1181, 0.4667, 0.1181, 0.4667, 0.1181, 0.4667, 0.1181, 0.4667, 0.1181, 0.4667, 0.1181, 0.4667, 0.1181, 0.4667, 0.1181, 0.4667, 0.1181, 0.4667, 0.1181, 0.4667, 0.1181, 0.4667, 0.1181, 0.4667, 0.1181, 0.4667, 0.1181, 0.4667, 0.1181, 0.4667, 0.1181, 0.4667, 0.1181, 0.4667, 0.1181, 0.4667, 0.1181, 0.4667, 0.1181, 0.4667, 0.1181, 0.4667, 0.1181, 0.4667, 0.1181, 0.4667, 0.1181, 0.4667, 0.1181, 0.4667, 0.1181, 0.4667, 0.1181, 0.4667, 0.1181, 0.4667, 0.1181, 0.4667, 0.1181, 0.4667, 0.1181, 0.4667, 0.1181, 0.4667, 0.1181, 0.4667, 0.1181, 0.4667, 0.1181, 0.4667, 0.1181, 0.4667, 0.1181, 0.4667, 0.1181, 0.4667, 0.1181, 0.4667, 0.1181, 0.4667, 0.1181, 0.4667, 0.1181, 0.4667, 0.1181, 0.4667, 0.1181, 0.4667, 0.1181, 0.4667, 0.1181, 0.4667, 0.1181, 0.4667, 0.1181, 0.4667, 0.1181, 0.4667, 0.1181, 0.4667, 0.1181, 0.4667, 0.1181, 0.4667, 0.1181, 0.4667, 0.1181, 0.4667, 0.1181, 0.4667, 0.1181, 0.4667, 0.1181, 0.4667, 0.1181, 0.4667, 0.1181, 0.4667, 0.1181, 0.4667, 0.1181, 0.4667, 0.1181, 0.4667, 0.1181, 0.4667, 0.1181, 0.4667, 0.1181, 0.4667, 0.1181, 0.4667, 0.1181, 0.4667, 0.1181, 0.4667, 0.1181, 0.4667, 0.1181, 0.4667, 0.1181, 0.4667, 0.1181, 0.4667, 0.1181, 0.4667, 0.1181, 0.4667, 0.1181, 0.4667, 0.1181, 0.4667, 0.1181, 0.4667, 0.1181, 0.4667, 0.1181, 0.4667, 0.1181, 0.4667, 0.1181, 0.4667, 0.1181, 0.4667, 0.1181, 0.4667, 0.1181, 0.4667, 0.1181, 0.4667, 0.1181, 0.4667, 0.1181, 0.4667, 0.1181, 0.4667, 0.1181, 0.4667, 0.1181, 0.4667, 0.1181, 0.4667, 0.1181, 0.4667, 0.1181, 0.4667, 0.1181, 0.4667, 0.1181, 0.4667, 0.1181, 0.4667, 0.1181, 0.4667, 0.1181, 0.4667, 0.1181, 0.4667, 0.1181, 0.4667, 0.1181, 0.4667, 0.1181, 0.4667, 0.1181, 0.4667, 0.1181, 0.4667, 0.1181, 0.4667, 0.1181, 0.4667, 0.1181, 0.4667, 0.1181, 0.4667, 0.1181, 0.4667, 0.1181, 0.4667, 0.1181, 0.4667, 0.1181, 0.4667, 0.1181, 0.4667, 0.1181, 0.4667, 0.1181, 0.4667, 0.1181, 0.4667, 0.1181, 0.4667, 0.1181, 0.4667, 0.1181, 0.4667, 0.1181, 0.4667, 0.1181, 0.4667, 0.1181, 0.4667, 0.1181, 0.4667, 0.1181, 0.4667, 0.1181, 0.4667, 0.1181, 0.4667, 0.1181, 0.4667, 0.1181, 0.4667, 0.1181, 0.4667, 0.1181, 0.4667, 0.1181, 0.4667, 0.1181, 0.4667, 0.1181, 0.4667, 0.1181, 0.4667, 0.1181, 0.4667, 0.1181, 0.4667, 0.1181, 0.4667, 0.1181, 0.4667, 0.1181, 0.4667, 0.1181, 0.4667, 0.1181, 0.4667, 0.1181, 0.4667, 0.1181, 0.4667, 0.1181, 0.4667, 0.1181, 0.4667, 0.1181, 0.4667, 0.1181, 0.4667, 0.1181, 0.4667, 0.1181, 0.4667, 0.1181, 0.4667, 0.1181, 0.4667, 0.1181, 0.4667, 0.1181, 0.4667, 0.1181, 0.4667, 0.1181, 0.4667, 0.1181, 0.4667, 0.1181, 0.4667, 0.1181, 0.4667, 0.1181, 0.4667, 0.1181, 0.4667, 0.1181, 0.4667, 0.1181, 0.4667, 0.1181, 0.4667, 0.1181, 0.4667, 0.1181, 0.4667, 0.1181, 0.4667, 0.1181, 0.4667, 0.1181, 0.4667, 0.1181, 0.4667, 0.1181, 0.4667, 0.1181, 0.4667, 0.1181, 0.4667, 0.1181, 0.4667, 0.1181, 0.4667, 0.1181, 0.4667, 0.1181, 0.4667, 0.1181, 0.4667, 0.1181, 0.4667, 0.1181, 0.4667, 0.1181, 0.4667, 0.1181, 0.4667, 0.1181, 0.4667, 0.1181, 0.4667, 0.1181, 0.4667, 0.1181, 0.4667, 0.1181, 0.4667, 0.1181, 0.4667, 0.1181, 0.4667, 0.1181, 0.4667, 0.1181, 0.4667, 0.1181, 0.4667, 0.1181, 0.4667, 0.1181, 0.4667, 0.1181, 0.4667, 0.1181, 0.4667, 0.1181, 0.4667, 0.1181, 0.4667, 0.1181, 0.4667, 0.1181, 0.4667, 0.1181, 0.4667, 0.1181, 0.4667, 0.1181, 0.4667, 0.1181, 0.4667, 0.1181, 0.4667, 0.1181, 0.4667, 0.1181, 0.4667, 0.1181, 0.4667, 0.1181, 0.4667, 0.1181, 0.4667, 0.1181, 0.4667, 0.1181, 0.4667, 0.1181, 0.4667, 0.1181, 0.4667, 0.1181, 0.4667, 0.1181, 0.4667, 0.1181, 0.4667, 0.1181, 0.4667, 0.1181, 0.4667, 0.1181, 0.4667, 0.1181, 0.4667, 0.1181, 0.4667, 0.1181, 0.4667, 0.1181, 0.4667, 0.1181, 0.4667, 0.1181, 0.4667, 0.1181, 0.4667, 0.1181, 0.4667, 0.1181, 0.4667, 0.1181, 0.4667, 0.1181, 0.4667, 0.1181, 0.4667, 0.1181, 0.4667, 0.1181, 0.4667, 0.1181, 0.4667, 0.1181, 0.4667, 0.1181, 0.4667, 0.1181, 0.4667, 0.1181, 0.4667, 0.1181, 0.4667, 0.1181, 0.4667, 0.1181, 0.4667, 0.1181, 0.4667, 0.1181, 0.4667, 0.1181, 0.4667, 0.1181, 0.4667, 0.1181, 0.4667, 0.1181, 0.4667, 0.1181, 0.4667, 0.1181, 0.4667, 0.1181, 0.4667, 0.1181, 0.4667, 0.1181, 0.4667, 0.1181, 0.4667, 0.1181, 0.4667, 0.1181, 0.4667, 0.1181, 0.4667, 0.1181, 0.4667, 0.1181, 0.4667, 0.1181, 0.4667, 0.1181, 0.4667, 0.1181, 0.4667, 0.1181, 0.4667, 0.1181, 0.4667, 0.1181, 0.4667, 0.1181, 0.4667, 0.1181, 0.4667, 0.1181, 0.4667, 0.1181, 0.4667, 0.1181, 0.4667, 0.1181, 0.4667, 0.1181, 0.4667, 0.1181, 0.4667, 0.1181, 0.4667, 0.1181, 0.4667, 0.1181, 0.4667, 0.1181, 0.4667, 0.1181, 0.4667, 0.1181, 0.4667, 0.1181, 0.4667, 0.1181, 0.4667, 0.1181, 0.4667, 0.1181, 0.4667, 0.1181, 0.4667, 0.1181, 0.4667, 0.1181, 0.4667, 0.1181, 0.4667, 0.1181, 0.4667, 0.1181, 0.4667, 0.1181, 0.4667, 0.1181, 0.4667, 0.1181, 0.4667, 0.1181, 0.4667, 0.1181, 0.4667, 0.1181, 0.4667, 0.1181, 0.4667, 0.1181, 0.4667, 0.1181, 0.4667, 0.1181, 0.4667, 0.1181, 0.4667, 0.1181, 0.4667, 0.1181, 0.4667, 0.1181, 0.4667, 0.1181, 0.4667, 0.1181, 0.4667, 0.1181, 0.4667, 0.1181, 0.4667, 0.1181, 0.4667, 0.1181, 0.4667, 0.1181, 0.4667, 0.1181, 0.4667, 0.1181, 0.4667, 0.1181, 0.4667, 0.1181, 0.4667, 0.1181, 0.4667, 0.1181, 0.4667, 0.1181, 0.4667, 0.1181, 0.4667, 0.1181, 0.4667, 0.1181, 0.4667, 0.1181, 0.4667, 0.1181, 0.4667, 0.1181, 0.4667, 0.1181, 0.4667, 0.1181, 0.4667, 0.1181, 0.4667, 0.1181, 0.4667, 0.1181, 0.4667, 0.1181, 0.4667, 0.1181, 0.4667, 0.1181, 0.4667, 0.1181, 0.4667, 0.1181, 0.4667, 0.1181, 0.4667, 0.1181, 0.4667, 0.1181, 0.4667, 0.1181, 0.4667, 0.1181, 0.4667, 0.1181, 0.4667, 0.1181, 0.4667, 0.1181, 0.4667, 0.1181, 0.4667, 0.1181, 0.4667, 0.1181, 0.4667, 0.1181, 0.4667, 0.1181, 0.4667, 0.1181, 0.4667, 0.1181, 0.4667, 0.1181, 0.4667, 0.1181, 0.4667, 0.1181, 0.4667, 0.1181, 0.4667, 0.1181, 0.4667, 0.1181, 0.4667, 0.1181, 0.4667, 0.1181, 0.4667, 0.1181, 0.4667, 0.1181, 0.4667, 0.1181, 0.4667, 0.1181, 0.4667, 0.1181, 0.4667, 0.1181, 0.4667, 0.1181, 0.4667, 0.1181, 0.4667, 0.1181, 0.4667, 0.1181, 0.4667, 0.1181, 0.4667, 0.1181, 0.4667, 0.1181, 0.4667, 0.1181, 0.4667, 0.1181, 0.4667, 0.1181, 0.4667, 0.1181, 0.4667, 0.1181, 0.4667, 0.1181, 0.4667, 0.1181, 0.4667, 0.1181, 0.4667, 0.1181, 0.4667, 0.1181, 0.4667, 0.1181, 0.4667, 0.1181, 0.4667, 0.1181, 0.4667, 0.1181, 0.4667, 0.1181, 0.4667, 0.1181, 0.4667, 0.1181, 0.4667, 0.1181, 0.4667, 0.1181, 0.4667, 0.1181, 0.4667, 0.1181, 0.4667, 0.1181, 0.4667, 0.1181, 0.4667, 0.1181, 0.4667, 0.1181, 0.4667, 0.1181, 0.4667, 0.1181, 0.4667, 0.1181, 0.4667, 0.1181, 0.4667, 0.1181, 0.4667, 0.1181, 0.4667, 0.1181, 0.4667, 0.1181, 0.4667, 0.1181, 0.4667, 0.1181, 0.4667, 0.1181, 0.4667, 0.1181, 0.4667, 0.1181, 0.4667, 0.1181, 0.4667, 0.1181, 0.4667, 0.1181, 0.4667, 0.1181, 0.4667, 0.1181, 0.4667, 0.1181, 0.4667, 0.1181, 0.4667, 0.1181, 0.4667, 0.1181, 0.4667, 0.1181, 0.4667, 0.1181, 0.4667, 0.1181, 0.4667, 0.1181, 0.4667, 0.1181, 0.4667, 0.9278, 0.5125, 0.9278, 0.5125, 0.9278, 0.5125, 0.9278, 0.5125, 0.1181, 0.4667, 0.1181, 0.4667, 0.1181, 0.4667, 0.1181, 0.4667, 0.1181, 0.4667, 0.1181, 0.4667, 0.1181, 0.4667, 0.1181, 0.4667, 0.1181, 0.4667, 0.1181, 0.4667, 0.1181, 0.4667, 0.1181, 0.4667, 0.1181, 0.4667, 0.1181, 0.4667, 0.1181, 0.4667, 0.1181, 0.4667, 0.1181, 0.4667, 0.1181, 0.4667, 0.1181, 0.4667, 0.1181, 0.4667, 0.1181, 0.4667, 0.1181, 0.4667, 0.1181, 0.4667, 0.1181, 0.4667, 0.1181, 0.4667, 0.1181, 0.4667, 0.1181, 0.4667, 0.1181, 0.4667, 0.1181, 0.4667, 0.1181, 0.4667, 0.1181, 0.4667, 0.1181, 0.4667, 0.1181, 0.4667, 0.1181, 0.4667, 0.1181, 0.4667, 0.1181, 0.4667, 0.1181, 0.4667, 0.1181, 0.4667, 0.1181, 0.4667, 0.1181, 0.4667, 0.9354, 0.3979, 0.9354, 0.3979, 0.9354, 0.3979, 0.9354, 0.3979, 0.1181, 0.4667, 0.1181, 0.4667, 0.1181, 0.4667, 0.1181, 0.4667, 0.9354, 0.3979, 0.9354, 0.3979, 0.9354, 0.3979, 0.1181, 0.4667, 0.1181, 0.4667, 0.1181, 0.4667, 0.1181, 0.4667, 0.1181, 0.4667, 0.1181, 0.4667, 0.1181, 0.4667, 0.1181, 0.4667, 0.1181, 0.4667, 0.1181, 0.4667, 0.1181, 0.4667, 0.1181, 0.4667, 0.1181, 0.4667, 0.1181, 0.4667, 0.1181, 0.4667, 0.1181, 0.4667, 0.1181, 0.4667, 0.1181, 0.4667, 0.1181, 0.4667, 0.1181, 0.4667, 0.1181, 0.4667, 0.1181, 0.4667, 0.1181, 0.4667, 0.1181, 0.4667, 0.9354, 0.3979, 0.9354, 0.3979, 0.9354, 0.3979, 0.9354, 0.3979, 0.9354, 0.3979, 0.9354, 0.3979, 0.9354, 0.3979, 0.9354, 0.3979, 0.9354, 0.3979, 0.9354, 0.3979, 0.9354, 0.3979, 0.9354, 0.3979, 0.9354, 0.3979, 0.1181, 0.4667, 0.1181, 0.4667, 0.1181, 0.4667, 0.1181, 0.4667, 0.1181, 0.4667, 0.1181, 0.4667, 0.1181, 0.4667, 0.1181, 0.4667, 0.1181, 0.4667, 0.1181, 0.4667, 0.1181, 0.4667, 0.1181, 0.4667, 0.1181, 0.4667, 0.1181, 0.4667, 0.1181, 0.4667, 0.1181, 0.4667, 0.9354, 0.3979, 0.9354, 0.3979, 0.9354, 0.3979, 0.9354, 0.3979, 0.1181, 0.4667, 0.1181, 0.4667, 0.1181, 0.4667, 0.1181, 0.4667, 0.1181, 0.4667, 0.1181, 0.4667, 0.1181, 0.4667, 0.1181, 0.4667, 0.1181, 0.4667, 0.1181, 0.4667, 0.1181, 0.4667, 0.1181, 0.4667, 0.1181, 0.4667, 0.1181, 0.4667, 0.1181, 0.4667, 0.1181, 0.4667, 0.1181, 0.4667, 0.1181, 0.4667, 0.1181, 0.4667, 0.1181, 0.4667, 0.9278, 0.5125, 0.9278, 0.5125, 0.9278, 0.5125, 0.9278, 0.5125, 0.1181, 0.4667, 0.1181, 0.4667, 0.1181, 0.4667, 0.1181, 0.4667, 0.1181, 0.4667, 0.1181, 0.4667, 0.1181, 0.4667, 0.1181, 0.4667, 0.1181, 0.4667, 0.1181, 0.4667, 0.1181, 0.4667, 0.1181, 0.4667, 0.1181, 0.4667, 0.1181, 0.4667, 0.1181, 0.4667, 0.1181, 0.4667, 0.1181, 0.4667, 0.1181, 0.4667, 0.1181, 0.4667, 0.1181, 0.4667, 0.1181, 0.4667, 0.1181, 0.4667, 0.1181, 0.4667, 0.1181, 0.4667, 0.1181, 0.4667, 0.1181, 0.4667, 0.1181, 0.4667, 0.1181, 0.4667, 0.1181, 0.4667, 0.1181, 0.4667, 0.1181, 0.4667, 0.1181, 0.4667, 0.1181, 0.4667, 0.1181, 0.4667, 0.1181, 0.4667, 0.1181, 0.4667, 0.1181, 0.4667, 0.1181, 0.4667, 0.1181, 0.4667, 0.1181, 0.4667, 0.1181, 0.4667, 0.1181, 0.4667, 0.1181, 0.4667, 0.1181, 0.4667, 0.1181, 0.4667, 0.1181, 0.4667, 0.1181, 0.4667, 0.1181, 0.4667, 0.1181, 0.4667, 0.1181, 0.4667, 0.1181, 0.4667, 0.1181, 0.4667, 0.1181, 0.4667, 0.1181, 0.4667, 0.1181, 0.4667, 0.1181, 0.4667, 0.1181, 0.4667, 0.1181, 0.4667, 0.1181, 0.4667, 0.1181, 0.4667, 0.1181, 0.4667, 0.1181, 0.4667, 0.1181, 0.4667, 0.1181, 0.4667, 0.1181, 0.4667, 0.1181, 0.4667, 0.1181, 0.4667, 0.1181, 0.4667, 0.1181, 0.4667, 0.1181, 0.4667, 0.1181, 0.4667, 0.1181, 0.4667, 0.1181, 0.4667, 0.1181, 0.4667, 0.1181, 0.4667, 0.1181, 0.4667, 0.1181, 0.4667, 0.1181, 0.4667, 0.1181, 0.4667, 0.1181, 0.4667, 0.1181, 0.4667, 0.1181, 0.4667, 0.1181, 0.4667, 0.1181, 0.4667, 0.1181, 0.4667, 0.1181, 0.4667, 0.1181, 0.4667, 0.1181, 0.4667, 0.1181, 0.4667, 0.1181, 0.4667, 0.1181, 0.4667, 0.1181, 0.4667, 0.1181, 0.4667, 0.1181, 0.4667, 0.1181, 0.4667, 0.1181, 0.4667, 0.1181, 0.4667, 0.1181, 0.4667, 0.1181, 0.4667, 0.1181, 0.4667, 0.9354, 0.3979, 0.9354, 0.3979, 0.9354, 0.3979, 0.9354, 0.3979, 0.1181, 0.4667, 0.1181, 0.4667, 0.1181, 0.4667, 0.1181, 0.4667, 0.1181, 0.4667, 0.1181, 0.4667, 0.1181, 0.4667, 0.1181, 0.4667, 0.1181, 0.4667, 0.1181, 0.4667, 0.1181, 0.4667, 0.1181, 0.4667, 0.1181, 0.4667, 0.1181, 0.4667, 0.1181, 0.4667, 0.1181, 0.4667, 0.9278, 0.5125, 0.9278, 0.5125, 0.9278, 0.5125, 0.9278, 0.5125, 0.1181, 0.4667, 0.1181, 0.4667, 0.1181, 0.4667, 0.1181, 0.4667, 0.1181, 0.4667, 0.1181, 0.4667, 0.1181, 0.4667, 0.1181, 0.4667, 0.1181, 0.4667, 0.1181, 0.4667, 0.1181, 0.4667, 0.1181, 0.4667, 0.1181, 0.4667, 0.1181, 0.4667, 0.1181, 0.4667, 0.1181, 0.4667, 0.1181, 0.4667, 0.1181, 0.4667, 0.1181, 0.4667, 0.1181, 0.4667, 0.1181, 0.4667, 0.1181, 0.4667, 0.1181, 0.4667, 0.1181, 0.4667, 0.1181, 0.4667, 0.1181, 0.4667, 0.1181, 0.4667, 0.1181, 0.4667, 0.1181, 0.4667, 0.1181, 0.4667, 0.1181, 0.4667, 0.1181, 0.4667, 0.1181, 0.4667, 0.1181, 0.4667, 0.1181, 0.4667, 0.1181, 0.4667, 0.1181, 0.4667, 0.1181, 0.4667, 0.1181, 0.4667, 0.1181, 0.4667, 0.1181, 0.4667, 0.1181, 0.4667, 0.1181, 0.4667, 0.1181, 0.4667, 0.1181, 0.4667, 0.1181, 0.4667, 0.1181, 0.4667, 0.1181, 0.4667, 0.1181, 0.4667, 0.1181, 0.4667, 0.1181, 0.4667, 0.1181, 0.4667, 0.1181, 0.4667, 0.1181, 0.4667, 0.1181, 0.4667, 0.1181, 0.4667, 0.1181, 0.4667, 0.1181, 0.4667, 0.1181, 0.4667, 0.1181, 0.4667, 0.9354, 0.3979, 0.9354, 0.3979, 0.9354, 0.3979, 0.9354, 0.3979, 0.1181, 0.4667, 0.1181, 0.4667, 0.1181, 0.4667, 0.1181, 0.4667, 0.1181, 0.4667, 0.1181, 0.4667, 0.1181, 0.4667, 0.1181, 0.4667, 0.1181, 0.4667, 0.1181, 0.4667, 0.1181, 0.4667, 0.1181, 0.4667, 0.1181, 0.4667, 0.1181, 0.4667, 0.1181, 0.4667, 0.1181, 0.4667, 0.1181, 0.4667, 0.1181, 0.4667, 0.1181, 0.4667, 0.1181, 0.4667, 0.1181, 0.4667, 0.1181, 0.4667, 0.1181, 0.4667, 0.1181, 0.4667, 0.1181, 0.4667, 0.1181, 0.4667, 0.1181, 0.4667, 0.1181, 0.4667, 0.1181, 0.4667, 0.1181, 0.4667, 0.1181, 0.4667, 0.1181, 0.4667, 0.1181, 0.4667, 0.1181, 0.4667, 0.1181, 0.4667, 0.1181, 0.4667, 0.1181, 0.4667, 0.1181, 0.4667, 0.1181, 0.4667, 0.1181, 0.4667, 0.1181, 0.4667, 0.1181, 0.4667, 0.1181, 0.4667, 0.1181, 0.4667, 0.1181, 0.4667, 0.1181, 0.4667, 0.1181, 0.4667, 0.1181, 0.4667, 0.1181, 0.4667, 0.1181, 0.4667, 0.1181, 0.4667, 0.1181, 0.4667, 0.1181, 0.4667, 0.1181, 0.4667, 0.1181, 0.4667, 0.1181, 0.4667, 0.1181, 0.4667, 0.1181, 0.4667, 0.1181, 0.4667, 0.1181, 0.4667, 0.9354, 0.3979, 0.9354, 0.3979, 0.9354, 0.3979, 0.9354, 0.3979, 0.1181, 0.4667, 0.1181, 0.4667, 0.1181, 0.4667, 0.1181, 0.4667, 0.1181, 0.4667, 0.1181, 0.4667, 0.1181, 0.4667, 0.1181, 0.4667, 0.1181, 0.4667, 0.1181, 0.4667, 0.1181, 0.4667, 0.1181, 0.4667, 0.1181, 0.4667, 0.1181, 0.4667, 0.1181, 0.4667, 0.1181, 0.4667, 0.1181, 0.4667, 0.1181, 0.4667, 0.1181, 0.4667, 0.1181, 0.4667, 0.9278, 0.5125, 0.9278, 0.5125, 0.9278, 0.5125, 0.9278, 0.5125, 0.1181, 0.4667, 0.1181, 0.4667, 0.1181, 0.4667, 0.1181, 0.4667, 0.1181, 0.4667, 0.1181, 0.4667, 0.1181, 0.4667, 0.1181, 0.4667, 0.1181, 0.4667, 0.1181, 0.4667, 0.1181, 0.4667, 0.1181, 0.4667, 0.1181, 0.4667, 0.1181, 0.4667, 0.1181, 0.4667, 0.1181, 0.4667, 0.1181, 0.4667, 0.1181, 0.4667, 0.1181, 0.4667, 0.1181, 0.4667, 0.1181, 0.4667, 0.1181, 0.4667, 0.1181, 0.4667, 0.1181, 0.4667, 0.1181, 0.4667, 0.1181, 0.4667, 0.1181, 0.4667, 0.1181, 0.4667, 0.1181, 0.4667, 0.1181, 0.4667, 0.1181, 0.4667, 0.1181, 0.4667, 0.1181, 0.4667, 0.1181, 0.4667, 0.1181, 0.4667, 0.1181, 0.4667, 0.1181, 0.4667, 0.1181, 0.4667, 0.1181, 0.4667, 0.1181, 0.4667, 0.1181, 0.4667, 0.1181, 0.4667, 0.1181, 0.4667, 0.1181, 0.4667, 0.1181, 0.4667, 0.1181, 0.4667, 0.1181, 0.4667, 0.1181, 0.4667, 0.1181, 0.4667, 0.1181, 0.4667, 0.1181, 0.4667, 0.1181, 0.4667, 0.1181, 0.4667, 0.1181, 0.4667, 0.1181, 0.4667, 0.1181, 0.4667, 0.1181, 0.4667, 0.1181, 0.4667, 0.1181, 0.4667, 0.1181, 0.4667, 0.1181, 0.4667, 0.1181, 0.4667, 0.1181, 0.4667, 0.1181, 0.4667, 0.1181, 0.4667, 0.1181, 0.4667, 0.1181, 0.4667, 0.1181, 0.4667, 0.775, 0.4667, 0.775, 0.4667, 0.775, 0.4667, 0.775, 0.4667, 0.775, 0.4667, 0.775, 0.4667, 0.775, 0.4667, 0.775, 0.4667, 0.1181, 0.4667, 0.1181, 0.4667, 0.1181, 0.4667, 0.1181, 0.4667, 0.1181, 0.4667, 0.1181, 0.4667, 0.1181, 0.4667, 0.1181, 0.4667, 0.1181, 0.4667, 0.1181, 0.4667, 0.1181, 0.4667, 0.1181, 0.4667, 0.1181, 0.4667, 0.1181, 0.4667, 0.1181, 0.4667, 0.1181, 0.4667, 0.1181, 0.4667, 0.1181, 0.4667, 0.1181, 0.4667, 0.1181, 0.4667, 0.1181, 0.4667, 0.1181, 0.4667, 0.1181, 0.4667, 0.1181, 0.4667, 0.1181, 0.4667, 0.1181, 0.4667, 0.1181, 0.4667, 0.1181, 0.4667, 0.1181, 0.4667, 0.1181, 0.4667, 0.1181, 0.4667, 0.1181, 0.4667, 0.1181, 0.4667, 0.1181, 0.4667, 0.1181, 0.4667, 0.1181, 0.4667, 0.1181, 0.4667, 0.1181, 0.4667, 0.1181, 0.4667, 0.1181, 0.4667, 0.1181, 0.4667, 0.1181, 0.4667, 0.1181, 0.4667, 0.1181, 0.4667, 0.1181, 0.4667, 0.1181, 0.4667, 0.1181, 0.4667, 0.1181, 0.4667, 0.775, 0.5125, 0.775, 0.5125, 0.775, 0.5125, 0.775, 0.5125, 0.775, 0.5125, 0.775, 0.5125, 0.775, 0.5125, 0.775, 0.5125, 0.775, 0.5125, 0.775, 0.5125, 0.775, 0.5125, 0.775, 0.5125, 0.775, 0.5125, 0.775, 0.5125, 0.775, 0.5125, 0.775, 0.5125, 0.1181, 0.4667, 0.1181, 0.4667, 0.1181, 0.4667, 0.1181, 0.4667, 0.1181, 0.4667, 0.1181, 0.4667, 0.1181, 0.4667, 0.1181, 0.4667, 0.1181, 0.4667, 0.1181, 0.4667, 0.1181, 0.4667, 0.1181, 0.4667, 0.1181, 0.4667, 0.1181, 0.4667, 0.1181, 0.4667, 0.1181, 0.4667, 0.1181, 0.4667, 0.1181, 0.4667, 0.1181, 0.4667, 0.1181, 0.4667, 0.1181, 0.4667, 0.1181, 0.4667, 0.1181, 0.4667, 0.1181, 0.4667, 0.1181, 0.4667, 0.1181, 0.4667, 0.1181, 0.4667, 0.1181, 0.4667, 0.1181, 0.4667, 0.1181, 0.4667, 0.1181, 0.4667, 0.1181, 0.4667, 0.1181, 0.4667, 0.1181, 0.4667, 0.1181, 0.4667, 0.1181, 0.4667, 0.1181, 0.4667, 0.1181, 0.4667, 0.1181, 0.4667, 0.1181, 0.4667, 0.4313, 0.5583, 0.4313, 0.5583, 0.4313, 0.5583, 0.4313, 0.5583, 0.4313, 0.5583, 0.4313, 0.5583, 0.4313, 0.5583, 0.4313, 0.5583, 0.4313, 0.5583, 0.4313, 0.5583, 0.4313, 0.5583, 0.4313, 0.5583, 0.4313, 0.5583, 0.4313, 0.5583, 0.4313, 0.5583, 0.4313, 0.5583, 0.1181, 0.4667, 0.1181, 0.4667, 0.1181, 0.4667, 0.1181, 0.4667, 0.1181, 0.4667, 0.1181, 0.4667, 0.1181, 0.4667, 0.1181, 0.4667, 0.1181, 0.4667, 0.1181, 0.4667, 0.1181, 0.4667, 0.1181, 0.4667, 0.1181, 0.4667, 0.1181, 0.4667, 0.1181, 0.4667, 0.1181, 0.4667, 0.1181, 0.4667, 0.1181, 0.4667, 0.1181, 0.4667, 0.1181, 0.4667, 0.1181, 0.4667, 0.1181, 0.4667, 0.1181, 0.4667, 0.1181, 0.4667, 0.7826, 0.375, 0.7826, 0.375, 0.7826, 0.375, 0.7826, 0.375, 0.7826, 0.375, 0.7826, 0.375, 0.7826, 0.375, 0.7826, 0.375, 0.7826, 0.375, 0.7826, 0.375, 0.7826, 0.375, 0.7826, 0.375, 0.7826, 0.375, 0.7826, 0.375, 0.7826, 0.375, 0.7826, 0.375, 0.7826, 0.375, 0.7826, 0.375, 0.7826, 0.375, 0.7826, 0.375, 0.1181, 0.4667, 0.1181, 0.4667, 0.1181, 0.4667, 0.1181, 0.4667, 0.7826, 0.375, 0.7826, 0.375, 0.7826, 0.375, 0.7826, 0.375, 0.1181, 0.4667, 0.1181, 0.4667, 0.1181, 0.4667, 0.1181, 0.4667, 0.1181, 0.4667, 0.1181, 0.4667, 0.1181, 0.4667, 0.1181, 0.4667, 0.1181, 0.4667, 0.1181, 0.4667, 0.1181, 0.4667, 0.1181, 0.4667, 0.1181, 0.4667, 0.1181, 0.4667, 0.1181, 0.4667, 0.1181, 0.4667, 0.1181, 0.4667, 0.1181, 0.4667, 0.1181, 0.4667, 0.1181, 0.4667, 0.1181, 0.4667, 0.1181, 0.4667, 0.1181, 0.4667, 0.1181, 0.4667, 0.1181, 0.4667, 0.1181, 0.4667, 0.1181, 0.4667, 0.1181, 0.4667, 0.1181, 0.4667, 0.1181, 0.4667, 0.1181, 0.4667, 0.1181, 0.4667, 0.1181, 0.4667, 0.1181, 0.4667, 0.1181, 0.4667, 0.1181, 0.4667, 0.1181, 0.4667, 0.1181, 0.4667, 0.1181, 0.4667, 0.1181, 0.4667, 0.1181, 0.4667, 0.1181, 0.4667, 0.1181, 0.4667, 0.1181, 0.4667, 0.1181, 0.4667, 0.1181, 0.4667, 0.1181, 0.4667, 0.1181, 0.4667, 0.1181, 0.4667, 0.1181, 0.4667, 0.1181, 0.4667, 0.1181, 0.4667, 0.1181, 0.4667, 0.1181, 0.4667, 0.1181, 0.4667, 0.1181, 0.4667, 0.1181, 0.4667, 0.1181, 0.4667, 0.1181, 0.4667, 0.1181, 0.4667, 0.1181, 0.4667, 0.1181, 0.4667, 0.1181, 0.4667, 0.1181, 0.4667, 0.1181, 0.4667, 0.1181, 0.4667, 0.1181, 0.4667, 0.1181, 0.4667, 0.1181, 0.4667, 0.1181, 0.4667, 0.1181, 0.4667, 0.1181, 0.4667, 0.1181, 0.4667, 0.1181, 0.4667, 0.1181, 0.4667, 0.1181, 0.4667, 0.1181, 0.4667, 0.1181, 0.4667, 0.1181, 0.4667, 0.1181, 0.4667, 0.1181, 0.4667, 0.1181, 0.4667, 0.1181, 0.4667, 0.1181, 0.4667, 0.1181, 0.4667, 0.1181, 0.4667, 0.1181, 0.4667, 0.1181, 0.4667, 0.1181, 0.4667, 0.1181, 0.4667, 0.1181, 0.4667, 0.1181, 0.4667, 0.4542, 0.5125, 0.4542, 0.5125, 0.4542, 0.5125, 0.4542, 0.5125, 0.4542, 0.5125, 0.4542, 0.5125, 0.4542, 0.5125, 0.4542, 0.5125, 0.4542, 0.5125, 0.4542, 0.5125, 0.4542, 0.5125, 0.4542, 0.5125, 0.4542, 0.5125, 0.4542, 0.5125, 0.4542, 0.5125, 0.4542, 0.5125, 0.4542, 0.5125, 0.4542, 0.5125, 0.4542, 0.5125, 0.4542, 0.5125, 0.4542, 0.5125, 0.4542, 0.5125, 0.4542, 0.5125, 0.4542, 0.5125, 0.4542, 0.5125, 0.4542, 0.5125, 0.4542, 0.5125, 0.4542, 0.5125, 0.4542, 0.5125, 0.4542, 0.5125, 0.4542, 0.5125, 0.4542, 0.5125, 0.4542, 0.5125, 0.4542, 0.5125, 0.4542, 0.5125, 0.4542, 0.5125, 0.4542, 0.5125, 0.4542, 0.5125, 0.4542, 0.5125, 0.4542, 0.5125, 0.4542, 0.5125, 0.4542, 0.5125, 0.4542, 0.5125, 0.4542, 0.5125, 0.4542, 0.5125, 0.4542, 0.5125, 0.4542, 0.5125, 0.4542, 0.5125, 0.4542, 0.5125, 0.4542, 0.5125, 0.4542, 0.5125, 0.4542, 0.5125, 0.4542, 0.5125, 0.4542, 0.5125, 0.4542, 0.5125, 0.4542, 0.5125, 0.4542, 0.5125, 0.4542, 0.5125, 0.4542, 0.5125, 0.4542, 0.5125, 0.4542, 0.5125, 0.4542, 0.5125, 0.4542, 0.5125, 0.4542, 0.5125, 0.4542, 0.5125, 0.4542, 0.5125, 0.4542, 0.5125, 0.4542, 0.5125, 0.4542, 0.5125, 0.4542, 0.5125, 0.4542, 0.5125, 0.4542, 0.5125, 0.4542, 0.5125, 0.4542, 0.5125, 0.4542, 0.5125, 0.4542, 0.5125, 0.4542, 0.5125, 0.4542, 0.5125, 0.4542, 0.5125, 0.4542, 0.5125, 0.4542, 0.5125, 0.4542, 0.5125, 0.4542, 0.5125, 0.4542, 0.5125, 0.4542, 0.5125, 0.4542, 0.5125, 0.4542, 0.5125, 0.4542, 0.5125, 0.4542, 0.5125, 0.4542, 0.5125, 0.4542, 0.5125, 0.4542, 0.5125, 0.4542, 0.5125, 0.4542, 0.5125, 0.4542, 0.5125, 0.4542, 0.5125, 0.4542, 0.5125, 0.4542, 0.5125, 0.4542, 0.5125, 0.4542, 0.5125, 0.4542, 0.5125, 0.4542, 0.5125, 0.4542, 0.5125, 0.4542, 0.5125, 0.4542, 0.5125, 0.4542, 0.5125, 0.4542, 0.5125, 0.4542, 0.5125, 0.4542, 0.5125, 0.4542, 0.5125, 0.4542, 0.5125, 0.4542, 0.5125, 0.1181, 0.4667, 0.1181, 0.4667, 0.1181, 0.4667, 0.1181, 0.4667, 0.1181, 0.4667, 0.1181, 0.4667, 0.1181, 0.4667, 0.1181, 0.4667, 0.1181, 0.4667, 0.1181, 0.4667, 0.1181, 0.4667, 0.1181, 0.4667, 0.1181, 0.4667, 0.1181, 0.4667, 0.1181, 0.4667, 0.1181, 0.4667, 0.1181, 0.4667, 0.1181, 0.4667, 0.1181, 0.4667, 0.1181, 0.4667, 0.1181, 0.4667, 0.1181, 0.4667, 0.1181, 0.4667, 0.1181, 0.4667, 0.1181, 0.4667, 0.1181, 0.4667, 0.1181, 0.4667, 0.1181, 0.4667, 0.1181, 0.4667, 0.1181, 0.4667, 0.1181, 0.4667, 0.1181, 0.4667, 0.1181, 0.4667, 0.1181, 0.4667, 0.1181, 0.4667, 0.1181, 0.4667, 0.1181, 0.4667, 0.1181, 0.4667, 0.1181, 0.4667, 0.1181, 0.4667, 0.1181, 0.4667, 0.1181, 0.4667, 0.1181, 0.4667, 0.1181, 0.4667, 0.1181, 0.4667, 0.1181, 0.4667, 0.1181, 0.4667, 0.1181, 0.4667, 0.1181, 0.4667, 0.1181, 0.4667, 0.1181, 0.4667, 0.1181, 0.4667, 0.1181, 0.4667, 0.1181, 0.4667, 0.1181, 0.4667, 0.1181, 0.4667, 0.1181, 0.4667, 0.1181, 0.4667, 0.1181, 0.4667, 0.1181, 0.4667, 0.1181, 0.4667, 0.1181, 0.4667, 0.1181, 0.4667, 0.1181, 0.4667, 0.9507, 0.4667, 0.9507, 0.4667, 0.9507, 0.4667, 0.9507, 0.4667, 0.9507, 0.4667, 0.9507, 0.4667, 0.9507, 0.4667, 0.9507, 0.4667, 0.9507, 0.4667, 0.9507, 0.4667, 0.9507, 0.4667, 0.9507, 0.4667, 0.9507, 0.4667, 0.9507, 0.4667, 0.9507, 0.4667, 0.9507, 0.4667, 0.9507, 0.4667, 0.9507, 0.4667, 0.9507, 0.4667, 0.9507, 0.4667, 0.9507, 0.4667, 0.9507, 0.4667, 0.9507, 0.4667, 0.9507, 0.4667, 0.9507, 0.4667, 0.9507, 0.4667, 0.9507, 0.4667, 0.9507, 0.4667, 0.9507, 0.4667, 0.9507, 0.4667, 0.9507, 0.4667, 0.9507, 0.4667, 0.9507, 0.4667, 0.9507, 0.4667, 0.9507, 0.4667, 0.9507, 0.4667, 0.9507, 0.4667, 0.9507, 0.4667, 0.9507, 0.4667, 0.9507, 0.4667, 0.9507, 0.4667, 0.9507, 0.4667, 0.9507, 0.4667, 0.9507, 0.4667, 0.9507, 0.4667, 0.9507, 0.4667, 0.9507, 0.4667, 0.9507, 0.4667, 0.9507, 0.4667, 0.9507, 0.4667, 0.9507, 0.4667, 0.9507, 0.4667, 0.9507, 0.4667, 0.9507, 0.4667, 0.9507, 0.4667, 0.9507, 0.4667, 0.9507, 0.4667, 0.9507, 0.4667, 0.9507, 0.4667, 0.9507, 0.4667, 0.9507, 0.4667, 0.9507, 0.4667, 0.9507, 0.4667, 0.9507, 0.4667, 0.1181, 0.4667, 0.1181, 0.4667, 0.1181, 0.4667, 0.1181, 0.4667, 0.1181, 0.4667, 0.1181, 0.4667, 0.1181, 0.4667, 0.1181, 0.4667, 0.1181, 0.4667, 0.1181, 0.4667, 0.1181, 0.4667, 0.1181, 0.4667, 0.1181, 0.4667, 0.1181, 0.4667, 0.1181, 0.4667, 0.1181, 0.4667, 0.1181, 0.4667, 0.1181, 0.4667, 0.1181, 0.4667, 0.1181, 0.4667, 0.1181, 0.4667, 0.1181, 0.4667, 0.1181, 0.4667, 0.1181, 0.4667, 0.1181, 0.4667, 0.1181, 0.4667, 0.1181, 0.4667, 0.1181, 0.4667, 0.1181, 0.4667, 0.1181, 0.4667, 0.1181, 0.4667, 0.1181, 0.4667, 0.1181, 0.4667, 0.1181, 0.4667, 0.1181, 0.4667, 0.1181, 0.4667, 0.1181, 0.4667, 0.1181, 0.4667, 0.1181, 0.4667, 0.1181, 0.4667, 0.1181, 0.4667, 0.1181, 0.4667, 0.1181, 0.4667, 0.1181, 0.4667, 0.1181, 0.4667, 0.1181, 0.4667, 0.1181, 0.4667, 0.1181, 0.4667, 0.1181, 0.4667, 0.1181, 0.4667, 0.1181, 0.4667, 0.1181, 0.4667, 0.1181, 0.4667, 0.1181, 0.4667, 0.1181, 0.4667, 0.1181, 0.4667, 0.1181, 0.4667, 0.1181, 0.4667, 0.1181, 0.4667, 0.1181, 0.4667, 0.1181, 0.4667, 0.1181, 0.4667, 0.1181, 0.4667, 0.1181, 0.4667, 0.4465, 0.5583, 0.4465, 0.5583, 0.4465, 0.5583, 0.4465, 0.5583, 0.4465, 0.5583, 0.4465, 0.5583, 0.4465, 0.5583, 0.4465, 0.5583, 0.4465, 0.5583, 0.4465, 0.5583, 0.4465, 0.5583, 0.4465, 0.5583, 0.4465, 0.5583, 0.4465, 0.5583, 0.4465, 0.5583, 0.4465, 0.5583, 0.4465, 0.5583, 0.4465, 0.5583, 0.4465, 0.5583, 0.4465, 0.5583, 0.4465, 0.5583, 0.4465, 0.5583, 0.4465, 0.5583, 0.4465, 0.5583, 0.4465, 0.5583, 0.4465, 0.5583, 0.4465, 0.5583, 0.4465, 0.5583, 0.4465, 0.5583, 0.4465, 0.5583, 0.4465, 0.5583, 0.4465, 0.5583, 0.4465, 0.5583, 0.4465, 0.5583, 0.4465, 0.5583, 0.4465, 0.5583, 0.4465, 0.5583, 0.4465, 0.5583, 0.4465, 0.5583, 0.4465, 0.5583, 0.4465, 0.5583, 0.4465, 0.5583, 0.4465, 0.5583, 0.4465, 0.5583, 0.4465, 0.5583, 0.4465, 0.5583, 0.4465, 0.5583, 0.4465, 0.5583, 0.4465, 0.5583, 0.4465, 0.5583, 0.4465, 0.5583, 0.4465, 0.5583, 0.4465, 0.5583, 0.4465, 0.5583, 0.4465, 0.5583, 0.4465, 0.5583, 0.4465, 0.5583, 0.4465, 0.5583, 0.4465, 0.5583, 0.4465, 0.5583, 0.4465, 0.5583, 0.4465, 0.5583, 0.4465, 0.5583, 0.4465, 0.5583, 0.1181, 0.4667, 0.1181, 0.4667, 0.1181, 0.4667, 0.1181, 0.4667, 0.1181, 0.4667, 0.1181, 0.4667, 0.1181, 0.4667, 0.1181, 0.4667, 0.1181, 0.4667, 0.1181, 0.4667, 0.1181, 0.4667, 0.1181, 0.4667, 0.1181, 0.4667, 0.1181, 0.4667, 0.1181, 0.4667, 0.1181, 0.4667, 0.1181, 0.4667, 0.1181, 0.4667, 0.1181, 0.4667, 0.1181, 0.4667, 0.1181, 0.4667, 0.1181, 0.4667, 0.1181, 0.4667, 0.1181, 0.4667, 0.1181, 0.4667, 0.1181, 0.4667, 0.1181, 0.4667, 0.1181, 0.4667, 0.1181, 0.4667, 0.1181, 0.4667, 0.1181, 0.4667, 0.1181, 0.4667, 0.1181, 0.4667, 0.1181, 0.4667, 0.1181, 0.4667, 0.1181, 0.4667, 0.1181, 0.4667, 0.1181, 0.4667, 0.1181, 0.4667, 0.1181, 0.4667, 0.1181, 0.4667, 0.1181, 0.4667, 0.1181, 0.4667, 0.1181, 0.4667, 0.1181, 0.4667, 0.1181, 0.4667, 0.1181, 0.4667, 0.1181, 0.4667, 0.1181, 0.4667, 0.1181, 0.4667, 0.1181, 0.4667, 0.1181, 0.4667, 0.1181, 0.4667, 0.1181, 0.4667, 0.1181, 0.4667, 0.1181, 0.4667, 0.1181, 0.4667, 0.1181, 0.4667, 0.1181, 0.4667, 0.1181, 0.4667, 0.1181, 0.4667, 0.1181, 0.4667, 0.1181, 0.4667, 0.1181, 0.4667, 0.1181, 0.4667, 0.1181, 0.4667, 0.1181, 0.4667, 0.1181, 0.4667, 0.1181, 0.4667, 0.1181, 0.4667, 0.1181, 0.4667, 0.1181, 0.4667, 0.1181, 0.4667, 0.1181, 0.4667, 0.1181, 0.4667, 0.1181, 0.4667, 0.1181, 0.4667, 0.1181, 0.4667, 0.1181, 0.4667, 0.1181, 0.4667, 0.1181, 0.4667, 0.1181, 0.4667, 0.1181, 0.4667, 0.1181, 0.4667, 0.1181, 0.4667, 0.1181, 0.4667, 0.1181, 0.4667, 0.1181, 0.4667, 0.1181, 0.4667, 0.1181, 0.4667, 0.1181, 0.4667, 0.1181, 0.4667, 0.1181, 0.4667, 0.1181, 0.4667, 0.1181, 0.4667, 0.1181, 0.4667, 0.1181, 0.4667, 0.1181, 0.4667, 0.1181, 0.4667, 0.1181, 0.4667, 0.1181, 0.4667, 0.1181, 0.4667, 0.1181, 0.4667, 0.1181, 0.4667, 0.1181, 0.4667, 0.1181, 0.4667, 0.1181, 0.4667, 0.1181, 0.4667, 0.1181, 0.4667, 0.1181, 0.4667, 0.1181, 0.4667, 0.1181, 0.4667, 0.1181, 0.4667, 0.1181, 0.4667, 0.1181, 0.4667, 0.1181, 0.4667, 0.1181, 0.4667, 0.1181, 0.4667, 0.1181, 0.4667, 0.1181, 0.4667, 0.1181, 0.4667, 0.1181, 0.4667, 0.1181, 0.4667, 0.1181, 0.4667, 0.1181, 0.4667, 0.1181, 0.4667, 0.1181, 0.4667, 0.1181, 0.4667, 0.1181, 0.4667, 0.1181, 0.4667, 0.1181, 0.4667, 0.1181, 0.4667, 0.1181, 0.4667, 0.1181, 0.4667, 0.1181, 0.4667, 0.1181, 0.4667, 0.9889, 0.3292, 0.9889, 0.3292, 0.9889, 0.3292, 0.9889, 0.3292, 0.9889, 0.3292, 0.9889, 0.3292, 0.9889, 0.3292, 0.9889, 0.3292, 0.9889, 0.3292, 0.9889, 0.3292, 0.9889, 0.3292, 0.9889, 0.3292, 0.9889, 0.3292, 0.9889, 0.3292, 0.9889, 0.3292, 0.9889, 0.3292, 0.9889, 0.3292, 0.9889, 0.3292, 0.9889, 0.3292, 0.9889, 0.3292, 0.9889, 0.3292, 0.9889, 0.3292, 0.9889, 0.3292, 0.9889, 0.3292, 0.9889, 0.3292, 0.9889, 0.3292, 0.9889, 0.3292, 0.9889, 0.3292, 0.9889, 0.3292, 0.9889, 0.3292, 0.9889, 0.3292, 0.9889, 0.3292, 0.9889, 0.3292, 0.9889, 0.3292, 0.9889, 0.3292, 0.9889, 0.3292, 0.9889, 0.3292, 0.9889, 0.3292, 0.9889, 0.3292, 0.9889, 0.3292, 0.9889, 0.3292, 0.9889, 0.3292, 0.9889, 0.3292, 0.9889, 0.3292, 0.9889, 0.3292, 0.9889, 0.3292, 0.9889, 0.3292, 0.9889, 0.3292, 0.9889, 0.3292, 0.9889, 0.3292, 0.9889, 0.3292, 0.9889, 0.3292, 0.9889, 0.3292, 0.9889, 0.3292, 0.9889, 0.3292, 0.9889, 0.3292, 0.9889, 0.3292, 0.9889, 0.3292, 0.9889, 0.3292, 0.9889, 0.3292, 0.9889, 0.3292, 0.9889, 0.3292, 0.9889, 0.3292, 0.9889, 0.3292, 0.9889, 0.3292, 0.9889, 0.3292, 0.9889, 0.3292, 0.9889, 0.3292, 0.9889, 0.3292, 0.9889, 0.3292, 0.9889, 0.3292, 0.9889, 0.3292, 0.9889, 0.3292, 0.9889, 0.3292, 0.9889, 0.3292, 0.9889, 0.3292, 0.9889, 0.3292, 0.9889, 0.3292, 0.9889, 0.3292, 0.9889, 0.3292, 0.9889, 0.3292, 0.9889, 0.3292, 0.9889, 0.3292, 0.9889, 0.3292, 0.9889, 0.3292, 0.9889, 0.3292, 0.9889, 0.3292, 0.9889, 0.3292, 0.9889, 0.3292, 0.9889, 0.3292, 0.9889, 0.3292, 0.9889, 0.3292, 0.9889, 0.3292, 0.9889, 0.3292, 0.9889, 0.3292, 0.9889, 0.3292, 0.9889, 0.3292, 0.9889, 0.3292, 0.9889, 0.3292, 0.9889, 0.3292, 0.9889, 0.3292, 0.9889, 0.3292, 0.9889, 0.3292, 0.9889, 0.3292, 0.9889, 0.3292, 0.9889, 0.3292, 0.9889, 0.3292, 0.9889, 0.3292, 0.9889, 0.3292, 0.9889, 0.3292, 0.9889, 0.3292, 0.9889, 0.3292, 0.9889, 0.3292, 0.9889, 0.3292, 0.9889, 0.3292, 0.9889, 0.3292, 0.9889, 0.3292, 0.9889, 0.3292, 0.9889, 0.3292, 0.9889, 0.3292, 0.1181, 0.4667, 0.1181, 0.4667, 0.1181, 0.4667, 0.1181, 0.4667, 0.1181, 0.4667, 0.1181, 0.4667, 0.1181, 0.4667, 0.1181, 0.4667, 0.1181, 0.4667, 0.1181, 0.4667, 0.1181, 0.4667, 0.1181, 0.4667, 0.1181, 0.4667, 0.1181, 0.4667, 0.1181, 0.4667, 0.1181, 0.4667, 0.9354, 0.3979, 0.9354, 0.3979, 0.9354, 0.3979, 0.9354, 0.3979, 0.9354, 0.3979, 0.9354, 0.3979, 0.9354, 0.3979, 0.9354, 0.3979, 0.1181, 0.4667, 0.1181, 0.4667, 0.1181, 0.4667, 0.1181, 0.4667, 0.1181, 0.4667, 0.1181, 0.4667, 0.1181, 0.4667, 0.1181, 0.4667, 0.1181, 0.4667, 0.1181, 0.4667, 0.1181, 0.4667, 0.1181, 0.4667, 0.1181, 0.4667, 0.1181, 0.4667, 0.1181, 0.4667, 0.1181, 0.4667, 0.1181, 0.4667, 0.1181, 0.4667, 0.1181, 0.4667, 0.1181, 0.4667, 0.1181, 0.4667, 0.1181, 0.4667, 0.1181, 0.4667, 0.1181, 0.4667, 0.1181, 0.4667, 0.1181, 0.4667, 0.1181, 0.4667, 0.1181, 0.4667, 0.1181, 0.4667, 0.1181, 0.4667, 0.1181, 0.4667, 0.1181, 0.4667, 0.1181, 0.4667, 0.1181, 0.4667, 0.1181, 0.4667, 0.1181, 0.4667, 0.1181, 0.4667, 0.1181, 0.4667, 0.1181, 0.4667, 0.1181, 0.4667, 0.1181, 0.4667, 0.1181, 0.4667, 0.1181, 0.4667, 0.1181, 0.4667, 0.1181, 0.4667, 0.1181, 0.4667, 0.1181, 0.4667, 0.1181, 0.4667, 0.1181, 0.4667, 0.1181, 0.4667, 0.1181, 0.4667, 0.1181, 0.4667, 0.1181, 0.4667, 0.1181, 0.4667, 0.1181, 0.4667, 0.1181, 0.4667, 0.9354, 0.3979, 0.9354, 0.3979, 0.9354, 0.3979, 0.9354, 0.3979, 0.9354, 0.3979, 0.9354, 0.3979, 0.9354, 0.3979, 0.9354, 0.3979, 0.7903, 0.5125, 0.7903, 0.5125, 0.7903, 0.5125, 0.7903, 0.5125, 0.7903, 0.5125, 0.7903, 0.5125, 0.7903, 0.5125, 0.7903, 0.5125, 0.7903, 0.5125, 0.7903, 0.5125, 0.7903, 0.5125, 0.7903, 0.5125, 0.9354, 0.3979, 0.9354, 0.3979, 0.9354, 0.3979, 0.9354, 0.3979, 0.7903, 0.5125, 0.7903, 0.5125, 0.7903, 0.5125, 0.7903, 0.5125, 0.9354, 0.3979, 0.9354, 0.3979, 0.9354, 0.3979, 0.9354, 0.3979, 0.9354, 0.3979, 0.9354, 0.3979, 0.9354, 0.3979, 0.9354, 0.3979, 0.7903, 0.5125, 0.7903, 0.5125, 0.7903, 0.5125, 0.7903, 0.5125, 0.7903, 0.5125, 0.7903, 0.5125, 0.7903, 0.5125, 0.7903, 0.5125, 0.9354, 0.3979, 0.9354, 0.3979, 0.9354, 0.3979, 0.9354, 0.3979, 0.9354, 0.3979, 0.9354, 0.3979, 0.9354, 0.3979, 0.9354, 0.3979, 0.1181, 0.4667, 0.1181, 0.4667, 0.1181, 0.4667, 0.1181, 0.4667, 0.1181, 0.4667, 0.1181, 0.4667, 0.1181, 0.4667, 0.1181, 0.4667, 0.9354, 0.3979, 0.9354, 0.3979, 0.9354, 0.3979, 0.9354, 0.3979, 0.1181, 0.4667, 0.1181, 0.4667, 0.1181, 0.4667, 0.1181, 0.4667, 0.1181, 0.4667, 0.1181, 0.4667, 0.1181, 0.4667, 0.1181, 0.4667, 0.1181, 0.4667, 0.1181, 0.4667, 0.1181, 0.4667, 0.1181, 0.4667, 0.1181, 0.4667, 0.1181, 0.4667, 0.1181, 0.4667, 0.1181, 0.4667, 0.1181, 0.4667, 0.1181, 0.4667, 0.1181, 0.4667, 0.1181, 0.4667, 0.1181, 0.4667, 0.1181, 0.4667, 0.1181, 0.4667, 0.1181, 0.4667, 0.1181, 0.4667, 0.1181, 0.4667, 0.1181, 0.4667, 0.1181, 0.4667, 0.1181, 0.4667, 0.1181, 0.4667, 0.1181, 0.4667, 0.1181, 0.4667, 0.1181, 0.4667, 0.1181, 0.4667, 0.1181, 0.4667, 0.1181, 0.4667, 0.1181, 0.4667, 0.1181, 0.4667, 0.1181, 0.4667, 0.1181, 0.4667, 0.1181, 0.4667, 0.1181, 0.4667, 0.1181, 0.4667, 0.1181, 0.4667, 0.1181, 0.4667, 0.1181, 0.4667, 0.1181, 0.4667, 0.1181, 0.4667, 0.8514, 0.4208, 0.8514, 0.4208, 0.8514, 0.4208, 0.8514, 0.4208, 0.8514, 0.4208, 0.8514, 0.4208, 0.8514, 0.4208, 0.8514, 0.4208, 0.8514, 0.4208, 0.8514, 0.4208, 0.8514, 0.4208, 0.8514, 0.4208, 0.8514, 0.4208, 0.8514, 0.4208, 0.8514, 0.4208, 0.8514, 0.4208, 0.8514, 0.4208, 0.8514, 0.4208, 0.8514, 0.4208, 0.8514, 0.4208, 0.8514, 0.4208, 0.8514, 0.4208, 0.8514, 0.4208, 0.8514, 0.4208, 0.8514, 0.4208, 0.8514, 0.4208, 0.8514, 0.4208, 0.8514, 0.4208, 0.8514, 0.4208, 0.8514, 0.4208, 0.8514, 0.4208, 0.8514, 0.4208, 0.1181, 0.4667, 0.1181, 0.4667, 0.1181, 0.4667, 0.1181, 0.4667, 0.1181, 0.4667, 0.1181, 0.4667, 0.1181, 0.4667, 0.1181, 0.4667, 0.1181, 0.4667, 0.1181, 0.4667, 0.1181, 0.4667, 0.1181, 0.4667, 0.1181, 0.4667, 0.1181, 0.4667, 0.1181, 0.4667, 0.1181, 0.4667, 0.1181, 0.4667, 0.1181, 0.4667, 0.1181, 0.4667, 0.1181, 0.4667, 0.1181, 0.4667, 0.1181, 0.4667, 0.1181, 0.4667, 0.1181, 0.4667, 0.1181, 0.4667, 0.1181, 0.4667, 0.1181, 0.4667, 0.1181, 0.4667, 0.1181, 0.4667, 0.1181, 0.4667, 0.1181, 0.4667, 0.1181, 0.4667, 0.1181, 0.4667, 0.1181, 0.4667, 0.1181, 0.4667, 0.1181, 0.4667, 0.1181, 0.4667, 0.1181, 0.4667, 0.1181, 0.4667, 0.1181, 0.4667, 0.1181, 0.4667, 0.1181, 0.4667, 0.1181, 0.4667, 0.1181, 0.4667, 0.1181, 0.4667, 0.1181, 0.4667, 0.1181, 0.4667, 0.1181, 0.4667, 0.1181, 0.4667, 0.1181, 0.4667, 0.1181, 0.4667, 0.1181, 0.4667, 0.1181, 0.4667, 0.1181, 0.4667, 0.1181, 0.4667, 0.1181, 0.4667, 0.1181, 0.4667, 0.1181, 0.4667, 0.1181, 0.4667, 0.1181, 0.4667, 0.1181, 0.4667, 0.1181, 0.4667, 0.1181, 0.4667, 0.1181, 0.4667, 0.1181, 0.4667, 0.1181, 0.4667, 0.1181, 0.4667, 0.1181, 0.4667, 0.1181, 0.4667, 0.1181, 0.4667, 0.1181, 0.4667, 0.1181, 0.4667, 0.1181, 0.4667, 0.1181, 0.4667, 0.1181, 0.4667, 0.1181, 0.4667, 0.1181, 0.4667, 0.1181, 0.4667, 0.1181, 0.4667, 0.1181, 0.4667, 0.1181, 0.4667, 0.1181, 0.4667, 0.1181, 0.4667, 0.1181, 0.4667, 0.1181, 0.4667, 0.1181, 0.4667, 0.1181, 0.4667, 0.1181, 0.4667, 0.1181, 0.4667, 0.1181, 0.4667, 0.1181, 0.4667, 0.1181, 0.4667, 0.1181, 0.4667, 0.1181, 0.4667, 0.1181, 0.4667, 0.1181, 0.4667, 0.1181, 0.4667, 0.1181, 0.4667, 0.1181, 0.4667, 0.1181, 0.4667, 0.1181, 0.4667, 0.1181, 0.4667, 0.1181, 0.4667, 0.1181, 0.4667, 0.1181, 0.4667, 0.1181, 0.4667, 0.1181, 0.4667, 0.1181, 0.4667, 0.1181, 0.4667, 0.1181, 0.4667, 0.1181, 0.4667, 0.1181, 0.4667, 0.9583, 0.3292, 0.9583, 0.3292, 0.9583, 0.3292, 0.9583, 0.3292, 0.9583, 0.3292, 0.9583, 0.3292, 0.9583, 0.3292, 0.9583, 0.3292, 0.9583, 0.3292, 0.9583, 0.3292, 0.9583, 0.3292, 0.9583, 0.3292, 0.9583, 0.3292, 0.9583, 0.3292, 0.9583, 0.3292, 0.9583, 0.3292, 0.9583, 0.3292, 0.9583, 0.3292, 0.9583, 0.3292, 0.9583, 0.3292, 0.9583, 0.3292, 0.9583, 0.3292, 0.9583, 0.3292, 0.9583, 0.3292, 0.9583, 0.3292, 0.9583, 0.3292, 0.9583, 0.3292, 0.9583, 0.3292, 0.9583, 0.3292, 0.9583, 0.3292, 0.9583, 0.3292, 0.9583, 0.3292, 0.9583, 0.3292, 0.9583, 0.3292, 0.9583, 0.3292, 0.9583, 0.3292, 0.9583, 0.3292, 0.9583, 0.3292, 0.9583, 0.3292, 0.9583, 0.3292, 0.1181, 0.4667, 0.1181, 0.4667, 0.1181, 0.4667, 0.1181, 0.4667, 0.1181, 0.4667, 0.1181, 0.4667, 0.1181, 0.4667, 0.1181, 0.4667, 0.1181, 0.4667, 0.1181, 0.4667, 0.1181, 0.4667, 0.1181, 0.4667, 0.1181, 0.4667, 0.1181, 0.4667, 0.1181, 0.4667, 0.1181, 0.4667, 0.1181, 0.4667, 0.1181, 0.4667, 0.1181, 0.4667, 0.1181, 0.4667, 0.1181, 0.4667, 0.1181, 0.4667, 0.1181, 0.4667, 0.1181, 0.4667, 0.1181, 0.4667, 0.1181, 0.4667, 0.1181, 0.4667, 0.1181, 0.4667, 0.1181, 0.4667, 0.1181, 0.4667, 0.1181, 0.4667, 0.1181, 0.4667, 0.1181, 0.4667, 0.1181, 0.4667, 0.1181, 0.4667, 0.1181, 0.4667, 0.1181, 0.4667, 0.1181, 0.4667, 0.1181, 0.4667, 0.1181, 0.4667, 0.1181, 0.4667, 0.1181, 0.4667, 0.1181, 0.4667, 0.1181, 0.4667, 0.1181, 0.4667, 0.1181, 0.4667, 0.1181, 0.4667, 0.1181, 0.4667, 0.1181, 0.4667, 0.1181, 0.4667, 0.1181, 0.4667, 0.1181, 0.4667, 0.1181, 0.4667, 0.1181, 0.4667, 0.1181, 0.4667, 0.1181, 0.4667, 0.5611, 0.5583, 0.5611, 0.5583, 0.5611, 0.5583, 0.5611, 0.5583, 0.5611, 0.5583, 0.5611, 0.5583, 0.5611, 0.5583, 0.5611, 0.5583, 0.5611, 0.5583, 0.5611, 0.5583, 0.5611, 0.5583, 0.5611, 0.5583, 0.5611, 0.5583, 0.5611, 0.5583, 0.5611, 0.5583, 0.5611, 0.5583, 0.1181, 0.4667, 0.1181, 0.4667, 0.1181, 0.4667, 0.1181, 0.4667, 0.1181, 0.4667, 0.1181, 0.4667, 0.1181, 0.4667, 0.1181, 0.4667, 0.1181, 0.4667, 0.1181, 0.4667, 0.1181, 0.4667, 0.1181, 0.4667, 0.1181, 0.4667, 0.1181, 0.4667, 0.1181, 0.4667, 0.1181, 0.4667, 0.1181, 0.4667, 0.1181, 0.4667, 0.1181, 0.4667, 0.1181, 0.4667, 0.1181, 0.4667, 0.1181, 0.4667, 0.1181, 0.4667, 0.1181, 0.4667, 0.1181, 0.4667, 0.1181, 0.4667, 0.1181, 0.4667, 0.1181, 0.4667, 0.1181, 0.4667, 0.1181, 0.4667, 0.1181, 0.4667, 0.1181, 0.4667, 0.1181, 0.4667, 0.1181, 0.4667, 0.1181, 0.4667, 0.1181, 0.4667, 0.1181, 0.4667, 0.1181, 0.4667, 0.1181, 0.4667, 0.1181, 0.4667, 0.1181, 0.4667, 0.1181, 0.4667, 0.1181, 0.4667, 0.1181, 0.4667, 0.1181, 0.4667, 0.1181, 0.4667, 0.1181, 0.4667, 0.1181, 0.4667, 0.1181, 0.4667, 0.1181, 0.4667, 0.1181, 0.4667, 0.1181, 0.4667, 0.1181, 0.4667, 0.1181, 0.4667, 0.1181, 0.4667, 0.1181, 0.4667, 0.1181, 0.4667, 0.1181, 0.4667, 0.1181, 0.4667, 0.1181, 0.4667, 0.1181, 0.4667, 0.1181, 0.4667, 0.1181, 0.4667, 0.1181, 0.4667, 0.1181, 0.4667, 0.1181, 0.4667, 0.1181, 0.4667, 0.1181, 0.4667, 0.1181, 0.4667, 0.1181, 0.4667, 0.1181, 0.4667, 0.1181, 0.4667, 0.1181, 0.4667, 0.1181, 0.4667, 0.1181, 0.4667, 0.1181, 0.4667, 0.1181, 0.4667, 0.1181, 0.4667, 0.1181, 0.4667, 0.1181, 0.4667, 0.1181, 0.4667, 0.1181, 0.4667, 0.1181, 0.4667, 0.1181, 0.4667, 0.1181, 0.4667, 0.1181, 0.4667, 0.1181, 0.4667, 0.1181, 0.4667, 0.1181, 0.4667, 0.1181, 0.4667, 0.1181, 0.4667, 0.1181, 0.4667, 0.1181, 0.4667, 0.1181, 0.4667, 0.1181, 0.4667, 0.1181, 0.4667, 0.1181, 0.4667, 0.1181, 0.4667, 0.1181, 0.4667, 0.1181, 0.4667, 0.1181, 0.4667, 0.1181, 0.4667, 0.1181, 0.4667, 0.1181, 0.4667, 0.1181, 0.4667, 0.1181, 0.4667, 0.1181, 0.4667, 0.1181, 0.4667, 0.1181, 0.4667, 0.1181, 0.4667, 0.1181, 0.4667, 0.1181, 0.4667, 0.1181, 0.4667, 0.1181, 0.4667, 0.1181, 0.4667, 0.1181, 0.4667, 0.1181, 0.4667, 0.1181, 0.4667, 0.1181, 0.4667, 0.1181, 0.4667, 0.1181, 0.4667, 0.1181, 0.4667, 0.1181, 0.4667, 0.1181, 0.4667, 0.1181, 0.4667, 0.1181, 0.4667, 0.1181, 0.4667, 0.1181, 0.4667, 0.1181, 0.4667, 0.1181, 0.4667, 0.1181, 0.4667, 0.1181, 0.4667, 0.1181, 0.4667, 0.1181, 0.4667, 0.1181, 0.4667, 0.1181, 0.4667, 0.1181, 0.4667, 0.1181, 0.4667, 0.1181, 0.4667, 0.1181, 0.4667, 0.1181, 0.4667, 0.1181, 0.4667, 0.1181, 0.4667, 0.1181, 0.4667, 0.1181, 0.4667, 0.1181, 0.4667, 0.1181, 0.4667, 0.1181, 0.4667, 0.1181, 0.4667, 0.1181, 0.4667, 0.1181, 0.4667, 0.1181, 0.4667, 0.1181, 0.4667, 0.1181, 0.4667, 0.1181, 0.4667, 0.1181, 0.4667, 0.1181, 0.4667, 0.1181, 0.4667, 0.1181, 0.4667, 0.1181, 0.4667, 0.1181, 0.4667, 0.1181, 0.4667, 0.1181, 0.4667, 0.1181, 0.4667, 0.1181, 0.4667, 0.1181, 0.4667, 0.1181, 0.4667, 0.1181, 0.4667, 0.1181, 0.4667, 0.1181, 0.4667, 0.1181, 0.4667, 0.1181, 0.4667, 0.1181, 0.4667, 0.1181, 0.4667, 0.1181, 0.4667, 0.1181, 0.4667, 0.1181, 0.4667, 0.1181, 0.4667, 0.1181, 0.4667, 0.1181, 0.4667, 0.1181, 0.4667, 0.1181, 0.4667, 0.1181, 0.4667, 0.1181, 0.4667, 0.1181, 0.4667, 0.1181, 0.4667, 0.1181, 0.4667, 0.1181, 0.4667, 0.1181, 0.4667, 0.1181, 0.4667, 0.1181, 0.4667, 0.1181, 0.4667, 0.1181, 0.4667, 0.1181, 0.4667, 0.1181, 0.4667, 0.1181, 0.4667, 0.1181, 0.4667, 0.1181, 0.4667, 0.1181, 0.4667, 0.1181, 0.4667, 0.1181, 0.4667, 0.1181, 0.4667, 0.1181, 0.4667, 0.1181, 0.4667, 0.1181, 0.4667, 0.1181, 0.4667, 0.1181, 0.4667, 0.1181, 0.4667, 0.1181, 0.4667, 0.1181, 0.4667, 0.1181, 0.4667, 0.1181, 0.4667, 0.1181, 0.4667, 0.1181, 0.4667, 0.1181, 0.4667, 0.1181, 0.4667])
me_cube.materials.append(mat_material)
me_cube.use_remesh_preserve_volume = False
me_cube.use_remesh_preserve_attributes = False
me_cube.use_mirror_vertex_groups = False
me_cube.update()

# ---- objects
ob_cube = bpy.data.objects.new('Cube', me_cube)
ob_light = bpy.data.objects.new('Light', light_light)
ob_camera = bpy.data.objects.new('Camera', cam_camera)

# ---- transforms, parenting, visibility, modifiers, constraints
ob_cube.location = (0.0, 0.0, 0.0)
ob_cube.lock_rotations_4d = False
ob_cube.empty_display_type = 'ARROWS'
ob_cube.lineart.crease_threshold = 0.0
_m = ob_cube.modifiers.new('Mirror', 'MIRROR')
_m.use_axis = (False, True, False)
_m.use_clip = True
ob_light.location = (4.076, 1.005, 5.904)
ob_light.rotation_euler = (0.6503, 0.05522, 1.866)
ob_light.lock_rotations_4d = False
ob_light.empty_display_type = 'ARROWS'
ob_light.color = (0.0, 0.0, 0.0, 0.0)
ob_light.lineart.crease_threshold = 0.0
ob_camera.location = (7.359, -6.926, 4.958)
ob_camera.rotation_euler = (1.109, 0.0, 0.8149)
ob_camera.lock_rotations_4d = False
ob_camera.empty_display_type = 'ARROWS'
ob_camera.color = (0.0, 0.0, 0.0, 0.0)
ob_camera.display_type = 'WIRE'
ob_camera.lineart.crease_threshold = 0.0

# ---- collection membership
col_collection.objects.link(ob_cube)
col_collection.objects.link(ob_light)
col_collection.objects.link(ob_camera)

# ---- scene / render settings (as saved in the file)
scene.camera = ob_camera
scene.frame_start = 1; scene.frame_end = 250; scene.frame_set(95)
scene.render.engine = 'BLENDER_EEVEE_NEXT'
scene.cycles.use_denoising = False
scene.cycles.samples = 128
scene.cycles.sampling_pattern = 'TABULATED_SOBOL'
scene.cycles.use_adaptive_sampling = False
scene.cycles.use_light_tree = False
scene.view_settings.view_transform = 'Filmic'
bpy.context.view_layer.update()
